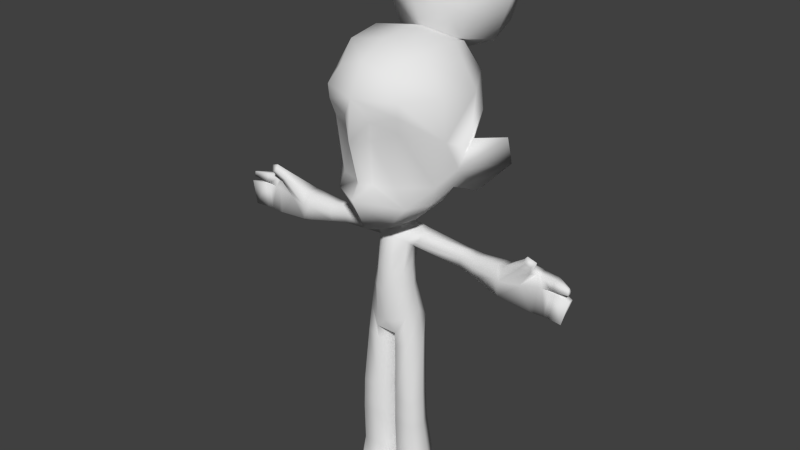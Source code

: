 # Source: Sample.blend  (saved by Blender 2.65.0; exported with 4.5.12 LTS)
import bpy
from mathutils import Matrix  # noqa: F401  (used for matrix-valued properties, if any)

bpy.ops.wm.read_factory_settings(use_empty=True)
scene = bpy.context.scene
scene.name = 'Scene'

# ---- collections
col_collection_1 = bpy.data.collections.new('Collection 1'); scene.collection.children.link(col_collection_1)
col_collection_11 = bpy.data.collections.new('Collection 11'); scene.collection.children.link(col_collection_11)
col_collection_11.hide_render = True
col_collection_11.hide_viewport = True

# ---- materials (node trees are filled in below, after node groups)
mat_sample = bpy.data.materials.new('Sample')
mat_sample.alpha_threshold = 0.0
mat_sample.use_transparent_shadow = False
mat_sample.roughness = 0.5
mat_sample.specular_intensity = 0.0
mat_sample.line_color = (0.0, 0.0, 0.0, 1.0)

# ---- material node trees

# ---- world
world_world = bpy.data.worlds.new('World'); scene.world = world_world
world_world.color = (0.05088, 0.05088, 0.05088)
world_world.use_sun_shadow = False
world_world.sun_shadow_jitter_overblur = 0.0
world_world.cycles.sampling_method = 'MANUAL'
world_world.cycles.sample_map_resolution = 256

# ---- meshes
me_sample = bpy.data.meshes.new('Sample')
me_sample.from_pydata([(0.1407, 0.1397, 1.685), (0.1153, 0.1651, 1.571), (0.1153, 0.1651, 1.798), (0.0, 0.0814, 1.685), (-0.1407, 0.1397, 1.685), (0.0, 0.1397, 1.825), (0.0, 0.1397, 1.544), (-0.1153, 0.1651, 1.571), (-0.1153, 0.1651, 1.798), (0.1989, 0.2803, 1.685), (0.1407, 0.2803, 1.825), (0.1407, 0.421, 1.685), (0.1407, 0.2803, 1.544), (0.1153, 0.3956, 1.571), (0.1153, 0.3956, 1.798), (-0.1989, 0.2803, 1.685), (0.0, 0.4793, 1.685), (0.0, 0.2803, 1.486), (0.0, 0.2803, 1.884), (-0.1407, 0.2803, 1.825), (-0.1407, 0.421, 1.685), (-0.1407, 0.2803, 1.544), (0.0, 0.421, 1.825), (0.0, 0.421, 1.544), (-0.1153, 0.3956, 1.571), (-0.1153, 0.3956, 1.798), (0.06254, -0.0973, 1.059), (0.09109, -0.1226, 1.527), (0.1213, 0.02093, 1.114), (0.1242, -0.1358, 1.423), (0.1426, 0.0874, 1.583), (0.222, 0.06394, 1.306), (0.1112, -0.03949, 1.079), (0.1274, -0.1376, 1.466), (0.1267, -0.03788, 1.573), (0.06682, 0.07805, 1.133), (0.02751, -0.1307, 1.197), (0.1073, 0.1776, 1.56), (0.2081, -0.03062, 1.341), (0.1335, 0.2343, 1.319), (0.1901, 0.03356, 1.181), (0.2249, 0.08135, 1.466), (0.1971, -0.03079, 1.466), (0.1772, -0.03735, 1.197), (0.1025, 0.1684, 1.189), (0.1365, 0.2246, 1.466), (0.03622, 0.02727, 1.093), (0.03118, 0.001789, 1.087), (0.0317, 0.06323, 1.1), (0.03414, 0.03402, 1.014), (0.02938, 0.008992, 1.008), (0.02502, 0.05776, 1.017), (0.01444, -0.009667, 1.003), (0.04845, 0.02936, 1.009), (0.04174, -0.0005343, 0.9979), (0.04099, 0.06144, 1.012), (0.08108, 0.01845, 0.7422), (0.01754, 0.08522, 0.9925), (0.02062, -0.02435, 0.983), (0.0596, 0.01165, 0.8787), (0.05149, -0.01969, 0.8761), (0.04404, 0.0429, 0.8802), (0.02227, 0.06322, 0.8831), (0.02599, -0.04648, 0.8771), (0.06989, -0.02848, 0.7239), (0.07272, 0.06106, 0.6991), (0.01011, 0.01775, 0.6261), (0.03453, 0.07287, 0.6528), (0.03469, -0.0426, 0.6626), (0.124, -0.1046, 1.138), (0.1682, 0.0115, 1.14), (0.162, -0.03774, 1.139), (0.0998, 0.01679, 0.629), (0.08021, -0.03155, 0.6271), (0.07903, 0.05441, 0.6227), (0.005985, 0.016, 0.6061), (0.03674, 0.06278, 0.613), (0.03356, -0.04004, 0.6167), (0.1292, 0.0231, 0.0), (0.1246, -0.03188, 0.0), (0.09584, 0.07002, 0.0), (0.007997, 0.0231, 0.0), (0.03891, 0.07071, 0.0), (0.01295, -0.04766, 0.0), (0.08401, 0.05243, 0.4314), (0.03231, 0.05308, 0.4314), (0.03673, -0.04285, 0.4347), (0.09385, -0.04133, 0.4347), (0.1132, 0.0002023, 0.4332), (0.005683, 0.0002023, 0.4332), (0.005005, 0.00176, 0.3264), (0.09664, -0.04206, 0.3279), (0.1257, 0.01721, 0.1953), (0.035, 0.07546, 0.1941), (0.09519, 0.07344, 0.1913), (0.03432, -0.03477, 0.1868), (0.03221, 0.05755, 0.3244), (0.116, 0.00176, 0.3264), (0.03631, -0.04366, 0.328), (0.08637, 0.05686, 0.3245), (0.002755, 0.01697, 0.1886), (0.1035, -0.03077, 0.1898), (0.1014, -0.092, 0.0), (0.03762, -0.1031, 0.0), (0.03756, -0.09821, 0.06202), (0.1027, -0.08668, 0.06283), (0.1257, -0.03424, 0.07308), (0.0129, -0.0496, 0.07151), (0.03673, -0.05215, 0.0962), (0.1037, -0.0493, 0.09812), (0.03416, -0.04466, 0.7048), (0.03522, 0.07826, 0.7027), (0.05565, 0.01806, 0.9525), (0.04878, 0.05528, 0.9513), (0.09545, 0.02366, 1.006), (0.07786, 0.0647, 1.003), (0.2245, 0.02703, 0.9347), (0.2187, 0.06338, 0.9301), (0.2279, 0.03769, 0.991), (0.2234, 0.07053, 0.9824), (0.3812, -0.00281, 0.9095), (0.3784, 0.05678, 0.9075), (0.3866, 0.01426, 0.9995), (0.3841, 0.06699, 0.9912), (0.5024, 0.005046, 0.8947), (0.4986, 0.04218, 0.8935), (0.5096, 0.02005, 1.013), (0.5062, 0.06339, 1.003), (0.2769, 0.01989, 0.9255), (0.2808, 0.03138, 0.9866), (0.28, 0.06858, 0.9809), (0.276, 0.0618, 0.9241), (0.05184, -0.004689, 0.9703), (0.05621, 0.0769, 0.9737), (0.2213, 0.08087, 0.9554), (0.3809, 0.07744, 0.9523), (0.5135, 0.06722, 0.9715), (0.2781, 0.07999, 0.9514), (0.517, 0.01337, 0.9782), (0.3835, -0.00278, 0.9591), (0.2259, 0.02409, 0.964), (0.08041, 0.01, 0.9778), (0.2784, 0.01708, 0.957), (0.3602, 0.001352, 0.9111), (0.3648, 0.01664, 0.9959), (0.363, 0.06771, 0.9894), (0.3571, 0.05884, 0.9108), (0.36, 0.07827, 0.9524), (0.3625, 0.001394, 0.959), (0.5945, -0.005355, 0.8994), (0.5908, 0.01062, 0.8989), (0.605, 0.003567, 1.01), (0.6016, 0.01721, 1.008), (0.6039, 0.02462, 0.9901), (0.6062, 0.002736, 0.9917), (0.6135, -0.001098, 0.9755), (0.61, 0.02207, 0.9724), (0.488, 0.003223, 0.8963), (0.4951, 0.01995, 1.013), (0.4843, 0.04494, 0.8949), (0.4918, 0.06866, 1.003), (0.4979, 0.07224, 0.9696), (0.5013, 0.01452, 0.9764), (0.4885, 0.02217, 1.035), (0.453, 0.01619, 1.046), (0.4424, 0.0137, 0.9602), (0.4827, 0.003187, 1.015), (0.4519, -0.005597, 1.027), (0.5097, -0.009877, 1.065), (0.4804, -0.01146, 1.075), (0.4986, -0.01992, 1.049), (0.4798, -0.02053, 1.055), (0.5511, 0.003754, 0.8972), (0.5617, 0.006736, 0.9776), (0.5544, 0.0291, 0.8964), (0.5653, 0.04717, 0.9727), (0.5333, 0.005699, 0.8963), (0.5477, 0.05507, 0.972), (0.5367, 0.03479, 0.8954), (0.5441, 0.008708, 0.9775), (0.5481, 0.05146, 1.007), (0.5502, 0.05604, 0.9789), (0.5424, 0.01919, 1.012), (0.5442, 0.01185, 0.9816), (0.5606, 0.04447, 1.007), (0.5548, 0.01589, 1.012), (0.5629, 0.0497, 0.9815), (0.5566, 0.01001, 0.9831), (0.058, -0.02683, 0.812), (0.06689, 0.01112, 0.8181), (0.02939, -0.0513, 0.8093), (0.05013, 0.04086, 0.8203), (0.02572, 0.06299, 0.8225), (0.03523, 0.03066, 1.048), (0.03033, 0.005593, 1.04), (0.02583, 0.0545, 1.054), (0.01999, -0.006648, 1.035), (0.03652, -0.04396, 0.3613), (0.09524, -0.0424, 0.3613), (0.03662, -0.043, 0.4095), (0.09455, -0.04146, 0.4095), (0.2477, 0.07171, 0.9808), (0.2456, 0.08166, 0.9523), (0.2457, 0.06267, 0.9274), (0.2063, 0.03234, 1.241), (0.2964, 0.1402, 1.327), (0.2284, 0.09753, 1.158), (0.2335, 0.06209, 1.333), (0.3029, 0.1563, 1.243), (0.1818, 0.08714, 1.197), (0.2021, 0.1099, 1.298), (0.0199, 0.07658, 0.9444), (0.03564, 0.06782, 0.6329), (0.07588, 0.05773, 0.6609), (0.0233, -0.03939, 0.9301), (-0.06254, -0.0973, 1.059), (-0.09109, -0.1226, 1.527), (-0.1213, 0.02093, 1.114), (-0.1242, -0.1358, 1.423), (-0.1426, 0.0874, 1.583), (-0.222, 0.06394, 1.306), (-0.1112, -0.03949, 1.079), (-0.1274, -0.1376, 1.466), (-0.1267, -0.03788, 1.573), (-0.06682, 0.07805, 1.133), (-0.02751, -0.1307, 1.197), (-0.1073, 0.1776, 1.56), (-0.2081, -0.03062, 1.341), (-0.1335, 0.2343, 1.319), (-0.1901, 0.03356, 1.181), (-0.2249, 0.08135, 1.466), (-0.1971, -0.03079, 1.466), (-0.1772, -0.03735, 1.197), (-0.1025, 0.1684, 1.189), (-0.1365, 0.2246, 1.466), (-0.03622, 0.02727, 1.093), (-0.03118, 0.001789, 1.087), (-0.0317, 0.06323, 1.1), (-0.03414, 0.03402, 1.014), (-0.02938, 0.008992, 1.008), (-0.02502, 0.05776, 1.017), (-0.01444, -0.009667, 1.003), (-0.04845, 0.02936, 1.009), (-0.04174, -0.0005343, 0.9979), (-0.04099, 0.06144, 1.012), (-0.08108, 0.01845, 0.7422), (-0.01754, 0.08522, 0.9925), (-0.02062, -0.02435, 0.983), (-0.0596, 0.01165, 0.8787), (-0.05149, -0.01969, 0.8761), (-0.04404, 0.0429, 0.8802), (-0.02227, 0.06322, 0.8831), (-0.02599, -0.04648, 0.8771), (-0.06989, -0.02848, 0.7239), (-0.07272, 0.06106, 0.6991), (-0.01011, 0.01775, 0.6261), (-0.03453, 0.07287, 0.6528), (-0.03469, -0.0426, 0.6626), (-0.124, -0.1046, 1.138), (-0.1682, 0.0115, 1.14), (-0.162, -0.03774, 1.139), (-0.0998, 0.01679, 0.629), (-0.08021, -0.03155, 0.6271), (-0.07903, 0.05441, 0.6227), (-0.005985, 0.016, 0.6061), (-0.03674, 0.06278, 0.613), (-0.03356, -0.04004, 0.6167), (-0.1292, 0.0231, 0.0), (-0.1246, -0.03188, 0.0), (-0.09584, 0.07002, 0.0), (-0.007997, 0.0231, 0.0), (-0.03891, 0.07071, 0.0), (-0.01295, -0.04766, 0.0), (-0.08401, 0.05243, 0.4314), (-0.03231, 0.05308, 0.4314), (-0.03673, -0.04285, 0.4347), (-0.09385, -0.04133, 0.4347), (-0.1132, 0.0002023, 0.4332), (-0.005683, 0.0002023, 0.4332), (-0.005005, 0.00176, 0.3264), (-0.09664, -0.04206, 0.3279), (-0.1257, 0.01721, 0.1953), (-0.035, 0.07546, 0.1941), (-0.09519, 0.07344, 0.1913), (-0.03432, -0.03477, 0.1868), (-0.03221, 0.05755, 0.3244), (-0.116, 0.00176, 0.3264), (-0.03631, -0.04366, 0.328), (-0.08637, 0.05686, 0.3245), (-0.002755, 0.01697, 0.1886), (-0.1035, -0.03077, 0.1898), (-0.1014, -0.092, 0.0), (-0.03762, -0.1031, 0.0), (-0.03756, -0.09821, 0.06202), (-0.1027, -0.08668, 0.06283), (-0.1257, -0.03424, 0.07308), (-0.0129, -0.0496, 0.07151), (-0.03673, -0.05215, 0.0962), (-0.1037, -0.0493, 0.09812), (-0.03416, -0.04466, 0.7048), (-0.03522, 0.07826, 0.7027), (-0.05565, 0.01806, 0.9525), (-0.04878, 0.05528, 0.9513), (-0.09545, 0.02366, 1.006), (-0.07786, 0.0647, 1.003), (-0.2245, 0.02703, 0.9347), (-0.2187, 0.06338, 0.9301), (-0.2279, 0.03769, 0.991), (-0.2234, 0.07053, 0.9824), (-0.3812, -0.00281, 0.9095), (-0.3784, 0.05678, 0.9075), (-0.3866, 0.01426, 0.9995), (-0.3841, 0.06699, 0.9912), (-0.5024, 0.005046, 0.8947), (-0.4986, 0.04218, 0.8935), (-0.5096, 0.02005, 1.013), (-0.5062, 0.06339, 1.003), (-0.2769, 0.01989, 0.9255), (-0.2808, 0.03138, 0.9866), (-0.28, 0.06858, 0.9809), (-0.276, 0.0618, 0.9241), (-0.05184, -0.004689, 0.9703), (-0.05621, 0.0769, 0.9737), (-0.2213, 0.08087, 0.9554), (-0.3809, 0.07744, 0.9523), (-0.5135, 0.06722, 0.9715), (-0.2781, 0.07999, 0.9514), (-0.517, 0.01337, 0.9782), (-0.3835, -0.00278, 0.9591), (-0.2259, 0.02409, 0.964), (-0.08041, 0.01, 0.9778), (-0.2784, 0.01708, 0.957), (-0.3602, 0.001352, 0.9111), (-0.3648, 0.01664, 0.9959), (-0.363, 0.06771, 0.9894), (-0.3571, 0.05884, 0.9108), (-0.36, 0.07827, 0.9524), (-0.3625, 0.001394, 0.959), (-0.5945, -0.005355, 0.8994), (-0.5908, 0.01062, 0.8989), (-0.605, 0.003567, 1.01), (-0.6016, 0.01721, 1.008), (-0.6039, 0.02462, 0.9901), (-0.6062, 0.002736, 0.9917), (-0.6135, -0.001098, 0.9755), (-0.61, 0.02207, 0.9724), (-0.488, 0.003223, 0.8963), (-0.4951, 0.01995, 1.013), (-0.4843, 0.04494, 0.8949), (-0.4918, 0.06866, 1.003), (-0.4979, 0.07224, 0.9696), (-0.5013, 0.01452, 0.9764), (-0.4885, 0.02217, 1.035), (-0.453, 0.01619, 1.046), (-0.4424, 0.0137, 0.9602), (-0.4827, 0.003187, 1.015), (-0.4519, -0.005597, 1.027), (-0.5097, -0.009877, 1.065), (-0.4804, -0.01146, 1.075), (-0.4986, -0.01992, 1.049), (-0.4798, -0.02053, 1.055), (-0.5511, 0.003754, 0.8972), (-0.5617, 0.006736, 0.9776), (-0.5544, 0.0291, 0.8964), (-0.5653, 0.04717, 0.9727), (-0.5333, 0.005699, 0.8963), (-0.5477, 0.05507, 0.972), (-0.5367, 0.03479, 0.8954), (-0.5441, 0.008708, 0.9775), (-0.5481, 0.05146, 1.007), (-0.5502, 0.05604, 0.9789), (-0.5424, 0.01919, 1.012), (-0.5442, 0.01185, 0.9816), (-0.5606, 0.04447, 1.007), (-0.5548, 0.01589, 1.012), (-0.5629, 0.0497, 0.9815), (-0.5566, 0.01001, 0.9831), (-0.058, -0.02683, 0.812), (-0.06689, 0.01112, 0.8181), (-0.02939, -0.0513, 0.8093), (-0.05013, 0.04086, 0.8203), (-0.02572, 0.06299, 0.8225), (-0.03523, 0.03066, 1.048), (-0.03033, 0.005593, 1.04), (-0.02583, 0.0545, 1.054), (-0.01999, -0.006648, 1.035), (-0.03652, -0.04396, 0.3613), (-0.09524, -0.0424, 0.3613), (-0.03662, -0.043, 0.4095), (-0.09455, -0.04146, 0.4095), (-0.2477, 0.07171, 0.9808), (-0.2456, 0.08166, 0.9523), (-0.2457, 0.06267, 0.9274), (-0.2063, 0.03234, 1.241), (-0.2964, 0.1402, 1.327), (-0.2284, 0.09753, 1.158), (-0.2335, 0.06209, 1.333), (-0.3029, 0.1563, 1.243), (-0.1818, 0.08714, 1.197), (-0.2021, 0.1099, 1.298), (-0.0199, 0.07658, 0.9444), (-0.03564, 0.06782, 0.6329), (-0.07588, 0.05773, 0.6609), (-0.0233, -0.03939, 0.9301), (0.0, -0.1321, 1.048), (0.0, 0.2027, 1.572), (0.0, -0.1355, 1.556), (0.0, 0.07473, 1.611), (0.0, -0.1959, 1.341), (0.0, 0.2748, 1.305), (0.0, 0.09607, 1.135), (0.0, -0.06037, 1.061), (0.0, -0.04752, 1.599), (0.0, -0.1888, 1.161), (0.0, -0.1887, 1.466), (0.0, 0.2724, 1.466), (0.0, 0.1835, 1.181), (0.0, 0.07249, 1.102), (0.0, -0.02161, 1.08), (0.0, 0.06701, 1.019), (0.0, -0.009736, 1.001), (0.0, 0.08204, 0.9926), (0.0, -0.02889, 0.9831), (0.0, 0.06382, 0.8828), (0.0, -0.05125, 0.8772), (0.0, -0.1605, 1.201), (0.0, -0.05139, 0.7004), (-1.351e-05, 0.08377, 0.7034), (0.0, -0.05662, 0.8086), (0.0, 0.06416, 0.8203), (0.0, 0.06375, 1.056), (0.0, -0.01357, 1.033), (0.0, -0.04414, 0.9275), (0.1141, -0.1219, 1.371), (-0.1141, -0.1219, 1.371), (-0.03279, -0.1445, 1.342), (0.03279, -0.1445, 1.342), (0.09738, -0.1094, 1.197), (-0.09738, -0.1094, 1.197), (0.04417, -0.161, 1.399), (-0.04417, -0.161, 1.399), (0.1975, 0.1548, 1.382), (-0.1975, 0.1548, 1.382)], [], [(3, 5, 2, 0), (5, 18, 10, 2), (2, 10, 9, 0), (9, 12, 1, 0), (0, 1, 6, 3), (12, 17, 6, 1), (3, 4, 8, 5), (5, 8, 19, 18), (8, 4, 15, 19), (15, 4, 7, 21), (4, 3, 6, 7), (21, 7, 6, 17), (16, 11, 14, 22), (22, 14, 10, 18), (14, 11, 9, 10), (9, 11, 13, 12), (11, 16, 23, 13), (12, 13, 23, 17), (16, 22, 25, 20), (22, 18, 19, 25), (25, 19, 15, 20), (15, 21, 24, 20), (20, 24, 23, 16), (21, 17, 23, 24), (42, 34, 27, 33), (28, 32, 47, 46), (210, 39, 441), (45, 37, 30, 41), (31, 41, 38), (41, 30, 34, 42), (32, 69, 26), (69, 43, 437), (44, 70, 28, 35), (193, 194, 50, 49), (35, 28, 46, 48), (51, 49, 53, 55), (50, 52, 58, 54), (52, 420, 422, 58), (49, 50, 54, 53), (411, 418, 47), (195, 193, 49, 51), (410, 35, 48, 417), (421, 57, 211), (132, 54, 58), (58, 422, 432, 214), (54, 114, 53), (189, 188, 64, 56), (65, 56, 72), (75, 66, 76), (64, 110, 68), (406, 414, 27), (412, 34, 407), (411, 26, 404), (411, 32, 26), (411, 47, 32), (36, 425, 413), (45, 415, 405, 37), (415, 45, 39, 409), (44, 416, 409, 39), (416, 44, 35, 410), (419, 51, 57, 421), (57, 51, 55), (430, 195, 51, 419), (194, 196, 52, 50), (52, 196, 431, 420), (42, 33, 38), (27, 34, 406), (69, 36, 413), (70, 71, 32), (70, 44, 209), (69, 71, 43), (70, 40, 71), (70, 32, 28), (71, 69, 32), (229, 259, 260), (413, 26, 69), (26, 413, 404), (101, 95, 108, 109), (93, 94, 80, 82), (64, 68, 77, 73), (67, 65, 213), (56, 64, 73, 72), (68, 66, 75, 77), (80, 78, 81, 82), (78, 79, 83, 81), (94, 92, 78, 80), (100, 93, 82, 81), (95, 100, 107), (92, 101, 106), (73, 77, 86, 87), (76, 74, 84, 85), (74, 72, 88, 84), (75, 76, 85, 89), (77, 75, 89, 86), (72, 73, 87, 88), (84, 88, 97, 99), (85, 84, 99, 96), (89, 85, 96, 90), (99, 97, 92, 94), (90, 96, 93, 100), (88, 87, 200), (86, 89, 199), (91, 98, 95, 101), (197, 98, 91, 198), (98, 90, 100, 95), (97, 91, 101, 92), (96, 99, 94, 93), (105, 104, 103, 102), (104, 83, 103), (83, 79, 102, 103), (102, 79, 105), (92, 106, 78), (106, 79, 78), (100, 81, 107), (81, 83, 107), (79, 106, 105), (106, 101, 109), (95, 107, 108), (107, 83, 104), (107, 104, 108), (105, 106, 109), (109, 108, 104, 105), (190, 428, 426, 110), (381, 300, 254, 380), (380, 254, 245, 378), (429, 192, 111, 427), (60, 59, 112), (61, 113, 112, 59), (55, 53, 114, 115), (115, 57, 55), (54, 132, 114), (115, 119, 134, 133), (116, 112, 113, 117), (114, 118, 119, 115), (133, 134, 117, 113), (148, 143, 120, 139), (145, 144, 122, 123), (147, 145, 123, 135), (143, 146, 121, 120), (162, 157, 124, 138), (157, 159, 125, 124), (160, 158, 126, 127), (161, 160, 127, 136), (202, 201, 130, 137), (60, 112, 132), (132, 112, 141), (118, 114, 141, 140), (146, 147, 135, 121), (159, 161, 136, 125), (57, 115, 133), (158, 162, 138, 126), (144, 148, 139, 122), (114, 132, 141), (142, 128, 148), (130, 129, 145), (137, 130, 147), (147, 146, 137), (188, 190, 110, 64), (173, 172, 149, 155), (186, 184, 152, 153), (184, 185, 151, 152), (185, 187, 154, 151), (174, 175, 156, 150), (172, 174, 150, 149), (153, 152, 151, 154), (179, 177, 136, 138), (155, 149, 150, 156), (181, 183, 138, 136), (165, 157, 162), (120, 121, 159, 157), (160, 164, 163), (135, 123, 160, 161), (121, 135, 161, 159), (120, 157, 165), (123, 122, 164), (167, 164, 122), (162, 158, 165), (160, 123, 164), (139, 120, 165), (158, 160, 163), (158, 166, 165), (163, 166, 158), (139, 166, 167), (166, 163, 168, 170), (167, 166, 170, 171), (163, 164, 169, 168), (164, 167, 171, 169), (170, 168, 169, 171), (139, 167, 122), (165, 166, 139), (179, 176, 172, 173), (178, 177, 175, 174), (176, 178, 174, 172), (155, 156, 175, 173), (136, 127, 180, 181), (126, 138, 183, 182), (173, 175, 177, 179), (125, 136, 177, 178), (138, 124, 176, 179), (153, 154, 187, 186), (124, 125, 178, 176), (180, 182, 185, 184), (127, 126, 182, 180), (186, 187, 183, 181), (182, 183, 187, 185), (181, 180, 184, 186), (59, 60, 188, 189), (63, 424, 428, 190), (61, 59, 189, 191), (62, 61, 191, 192), (423, 62, 192, 429), (60, 63, 190, 188), (46, 47, 194, 193), (48, 46, 193, 195), (417, 48, 195, 430), (196, 194, 47), (431, 196, 418), (196, 47, 418), (140, 141, 112, 116), (129, 144, 145), (130, 145, 147), (137, 146, 131), (131, 143, 128), (146, 143, 131), (128, 143, 148), (148, 144, 142), (142, 144, 129), (67, 111, 65), (91, 97, 198), (97, 88, 200, 198), (90, 98, 197), (86, 199, 200, 87), (199, 197, 198, 200), (89, 90, 197, 199), (134, 119, 201, 202), (142, 140, 116, 128), (140, 142, 129, 118), (202, 137, 131, 203), (38, 43, 204), (31, 38, 204), (43, 40, 204), (31, 204, 207), (204, 208, 205, 207), (207, 210, 31), (40, 206, 204), (206, 208, 204), (208, 210, 205), (205, 210, 207), (209, 206, 40), (210, 208, 206, 209), (40, 70, 209), (31, 210, 441, 41), (44, 39, 210, 209), (211, 133, 113), (133, 211, 57), (113, 61, 62, 211), (423, 421, 211, 62), (213, 212, 67), (212, 213, 74, 76), (66, 67, 212), (76, 66, 212), (132, 58, 214), (432, 424, 63, 214), (63, 60, 132, 214), (116, 117, 203), (202, 203, 117, 134), (201, 119, 118), (129, 130, 201, 118), (203, 131, 128, 116), (111, 67, 427), (110, 426, 68), (231, 222, 216, 223), (217, 235, 236, 221), (234, 228, 442), (234, 230, 219, 226), (220, 227, 230), (230, 231, 223, 219), (221, 215, 258), (258, 438, 232), (233, 224, 217, 259), (382, 238, 239, 383), (224, 237, 235, 217), (240, 244, 242, 238), (239, 243, 247, 241), (241, 247, 422, 420), (238, 242, 243, 239), (411, 236, 418), (384, 240, 238, 382), (410, 417, 237, 224), (421, 400, 246), (321, 247, 243), (247, 403, 432, 422), (243, 242, 303), (378, 245, 253, 377), (245, 254, 261), (264, 265, 255), (253, 257, 299), (406, 216, 414), (412, 407, 223), (411, 404, 215), (411, 215, 221), (411, 221, 236), (234, 226, 405, 415), (415, 409, 228, 234), (233, 228, 409, 416), (416, 410, 224, 233), (419, 421, 246, 240), (246, 244, 240), (430, 419, 240, 384), (383, 239, 241, 385), (241, 420, 431, 385), (231, 227, 222), (412, 223, 406), (437, 43, 433), (259, 221, 260), (259, 398, 233), (258, 232, 260), (232, 229, 260), (259, 217, 221), (260, 221, 258), (413, 258, 215), (215, 404, 413), (290, 298, 297, 284), (282, 271, 269, 283), (253, 262, 266, 257), (256, 402, 254), (245, 261, 262, 253), (257, 266, 264, 255), (269, 271, 270, 267), (267, 270, 272, 268), (283, 269, 267, 281), (289, 270, 271, 282), (284, 296, 289), (281, 295, 290), (262, 276, 275, 266), (265, 274, 273, 263), (263, 273, 277, 261), (264, 278, 274, 265), (266, 275, 278, 264), (261, 277, 276, 262), (273, 288, 286, 277), (274, 285, 288, 273), (278, 279, 285, 274), (288, 283, 281, 286), (279, 289, 282, 285), (277, 389, 276), (275, 388, 278), (280, 290, 284, 287), (386, 387, 280, 287), (287, 284, 289, 279), (286, 281, 290, 280), (285, 282, 283, 288), (294, 291, 292, 293), (293, 292, 272), (272, 292, 291, 268), (291, 294, 268), (281, 267, 295), (295, 267, 268), (289, 296, 270), (270, 296, 272), (268, 294, 295), (295, 298, 290), (284, 297, 296), (296, 293, 272), (296, 297, 293), (294, 298, 295), (298, 294, 293, 297), (379, 299, 426, 428), (429, 427, 300, 381), (249, 301, 248), (250, 248, 301, 302), (244, 304, 303, 242), (304, 244, 246), (243, 303, 321), (304, 322, 323, 308), (305, 306, 302, 301), (303, 304, 308, 307), (322, 302, 306, 323), (337, 328, 309, 332), (334, 312, 311, 333), (336, 324, 312, 334), (332, 309, 310, 335), (351, 327, 313, 346), (346, 313, 314, 348), (349, 316, 315, 347), (350, 325, 316, 349), (391, 326, 319, 390), (249, 321, 301), (321, 330, 301), (307, 329, 330, 303), (335, 310, 324, 336), (348, 314, 325, 350), (246, 322, 304), (347, 315, 327, 351), (333, 311, 328, 337), (303, 330, 321), (331, 337, 317), (319, 334, 318), (326, 336, 319), (336, 326, 335), (377, 253, 299, 379), (362, 344, 338, 361), (375, 342, 341, 373), (373, 341, 340, 374), (374, 340, 343, 376), (363, 339, 345, 364), (361, 338, 339, 363), (342, 343, 340, 341), (368, 327, 325, 366), (344, 345, 339, 338), (370, 325, 327, 372), (354, 351, 346), (309, 346, 348, 310), (349, 352, 353), (324, 350, 349, 312), (310, 348, 350, 324), (309, 354, 346), (312, 353, 311), (356, 311, 353), (351, 354, 347), (349, 353, 312), (328, 354, 309), (347, 352, 349), (347, 354, 355), (352, 347, 355), (328, 356, 355), (355, 359, 357, 352), (356, 360, 359, 355), (352, 357, 358, 353), (353, 358, 360, 356), (359, 360, 358, 357), (328, 311, 356), (354, 328, 355), (368, 362, 361, 365), (367, 363, 364, 366), (365, 361, 363, 367), (344, 362, 364, 345), (325, 370, 369, 316), (315, 371, 372, 327), (362, 368, 366, 364), (314, 367, 366, 325), (327, 368, 365, 313), (342, 375, 376, 343), (313, 365, 367, 314), (369, 373, 374, 371), (316, 369, 371, 315), (375, 370, 372, 376), (371, 374, 376, 372), (370, 375, 373, 369), (248, 378, 377, 249), (252, 379, 428, 424), (250, 380, 378, 248), (251, 381, 380, 250), (423, 429, 381, 251), (249, 377, 379, 252), (235, 382, 383, 236), (237, 384, 382, 235), (417, 430, 384, 237), (385, 236, 383), (431, 418, 385), (385, 418, 236), (329, 305, 301, 330), (318, 334, 333), (319, 336, 334), (326, 320, 335), (320, 317, 332), (335, 320, 332), (317, 337, 332), (337, 331, 333), (331, 318, 333), (256, 254, 300), (280, 387, 286), (286, 387, 389, 277), (279, 386, 287), (275, 276, 389, 388), (388, 389, 387, 386), (278, 388, 386, 279), (323, 391, 390, 308), (331, 317, 305, 329), (329, 307, 318, 331), (391, 392, 320, 326), (227, 393, 232), (220, 393, 227), (232, 393, 229), (220, 396, 393), (393, 396, 394, 397), (396, 220, 399), (229, 393, 395), (395, 393, 397), (397, 394, 399), (394, 396, 399), (398, 229, 395), (399, 398, 395, 397), (229, 398, 259), (220, 230, 442, 399), (233, 398, 399, 228), (400, 302, 322), (322, 246, 400), (302, 400, 251, 250), (423, 251, 400, 421), (402, 256, 401), (401, 265, 263, 402), (255, 401, 256), (265, 401, 255), (321, 403, 247), (432, 403, 252, 424), (252, 403, 321, 249), (305, 392, 306), (391, 323, 306, 392), (390, 307, 308), (318, 307, 390, 319), (392, 305, 317, 320), (300, 427, 256), (299, 257, 426), (68, 257, 255, 66), (257, 68, 426), (66, 255, 256, 67), (256, 427, 67), (213, 65, 72), (74, 213, 72), (254, 402, 261), (402, 263, 261), (407, 30, 37, 405), (226, 219, 407, 405), (437, 36, 69), (232, 438, 434), (38, 433, 43), (433, 38, 29), (29, 33, 414), (222, 218, 414), (218, 440, 414), (434, 227, 232), (227, 434, 218), (425, 36, 408), (225, 413, 425), (258, 413, 225), (225, 438, 258), (436, 36, 437), (225, 435, 438), (435, 225, 408), (439, 29, 414), (433, 29, 439), (436, 433, 439), (218, 434, 440), (434, 435, 440), (439, 414, 408), (440, 435, 408), (227, 218, 222), (33, 29, 38), (433, 436, 437), (435, 434, 438), (436, 439, 408), (414, 440, 408), (40, 43, 71), (45, 41, 441), (228, 399, 442), (442, 230, 234), (39, 45, 441), (191, 189, 56, 65), (192, 191, 65, 111), (225, 425, 408), (36, 436, 408), (34, 30, 407), (407, 219, 223), (34, 412, 406), (223, 216, 406), (414, 33, 27), (216, 222, 414), (41, 42, 38), (227, 231, 230)])
me_sample.polygons.foreach_set('use_smooth', [True] * 570)
_uv = me_sample.uv_layers.new(name='UVMap')
_uv.uv.foreach_set('vector', [0.8222, 0.531, 0.8223, 0.5896, 0.8757, 0.5958, 0.9032, 0.5683, 0.8223, 0.5896, 0.8223, 0.6492, 0.8819, 0.6492, 0.8757, 0.5958, 0.8757, 0.5958, 0.8819, 0.6492, 0.9405, 0.6492, 0.9032, 0.5683, 0.9405, 0.6492, 0.9912, 0.6493, 0.9399, 0.5316, 0.9032, 0.5683, 0.9032, 0.5683, 0.9399, 0.5316, 0.8222, 0.4803, 0.8222, 0.531, 0.9193, 0.829, 0.8461, 0.86, 0.8873, 0.9279, 0.9376, 0.8895, 0.8222, 0.531, 0.7413, 0.5684, 0.7689, 0.5958, 0.8223, 0.5896, 0.8223, 0.5896, 0.7689, 0.5958, 0.7626, 0.6493, 0.8223, 0.6492, 0.7689, 0.5958, 0.7413, 0.5684, 0.704, 0.6493, 0.7626, 0.6493, 0.704, 0.6493, 0.7413, 0.5684, 0.7045, 0.5315, 0.6533, 0.6493, 0.7413, 0.5684, 0.8222, 0.531, 0.8222, 0.4803, 0.7045, 0.5315, 0.7251, 0.829, 0.7069, 0.8895, 0.7571, 0.9279, 0.7984, 0.86, 0.8223, 0.7675, 0.9031, 0.7302, 0.8757, 0.7027, 0.8223, 0.7089, 0.8223, 0.7089, 0.8757, 0.7027, 0.8819, 0.6492, 0.8223, 0.6492, 0.8757, 0.7027, 0.9031, 0.7302, 0.9405, 0.6492, 0.8819, 0.6492, 0.9405, 0.6492, 0.9031, 0.7302, 0.9399, 0.767, 0.9912, 0.6493, 0.9031, 0.7302, 0.8223, 0.7675, 0.8222, 0.8182, 0.9399, 0.767, 0.9193, 0.829, 0.9399, 0.767, 0.8222, 0.8182, 0.8461, 0.86, 0.8223, 0.7675, 0.8223, 0.7089, 0.7689, 0.7027, 0.7413, 0.7302, 0.8223, 0.7089, 0.8223, 0.6492, 0.7626, 0.6493, 0.7689, 0.7027, 0.7689, 0.7027, 0.7626, 0.6493, 0.704, 0.6493, 0.7413, 0.7302, 0.704, 0.6493, 0.6533, 0.6493, 0.7045, 0.767, 0.7413, 0.7302, 0.7413, 0.7302, 0.7045, 0.767, 0.8222, 0.8182, 0.8223, 0.7675, 0.7251, 0.829, 0.7984, 0.86, 0.8222, 0.8182, 0.7045, 0.767, 0.3438, 0.8672, 0.3066, 0.9102, 0.2812, 0.8789, 0.2949, 0.8575, 0.5545, 0.6701, 0.5436, 0.6363, 0.5897, 0.6368, 0.5921, 0.6467, 0.5327, 0.8048, 0.5891, 0.8053, 0.547, 0.8382, 0.5835, 0.8658, 0.5826, 0.9168, 0.5387, 0.9381, 0.5107, 0.8731, 0.4121, 0.8204, 0.3984, 0.8848, 0.3574, 0.8125, 0.3984, 0.8848, 0.3555, 0.9512, 0.3066, 0.9102, 0.3438, 0.8672, 0.3262, 0.6758, 0.3066, 0.7168, 0.2832, 0.6758, 0.3066, 0.7168, 0.3496, 0.7422, 0.2988, 0.7442, 0.5946, 0.7385, 0.5309, 0.6839, 0.5545, 0.6701, 0.5929, 0.6862, 0.1035, 0.2706, 0.09082, 0.2677, 0.0918, 0.2511, 0.1045, 0.254, 0.5929, 0.6862, 0.5545, 0.6701, 0.5921, 0.6467, 0.6065, 0.6631, 0.2568, 0.3575, 0.252, 0.3682, 0.2451, 0.3682, 0.249, 0.3536, 0.0918, 0.2511, 0.08008, 0.2472, 0.08105, 0.2335, 0.09473, 0.2433, 0.08008, 0.2472, 0.07031, 0.2462, 0.07031, 0.2325, 0.08105, 0.2335, 0.252, 0.3682, 0.2539, 0.3789, 0.248, 0.3848, 0.2451, 0.3682, 0.5885, 0.599, 0.5983, 0.6185, 0.5897, 0.6368, 0.1172, 0.2725, 0.1035, 0.2706, 0.1045, 0.254, 0.1172, 0.255, 0.6282, 0.6836, 0.5929, 0.6862, 0.6065, 0.6631, 0.6231, 0.6627, 0.2695, 0.3409, 0.2598, 0.3409, 0.2588, 0.3174, 0.1019, 0.231, 0.09473, 0.2433, 0.08105, 0.2335, 0.08105, 0.2335, 0.07031, 0.2325, 0.07031, 0.2061, 0.08203, 0.2081, 0.248, 0.3848, 0.2217, 0.3682, 0.2451, 0.3682, 0.1201, 0.1602, 0.1045, 0.1554, 0.1104, 0.1143, 0.1289, 0.1241, 0.859, 0.4354, 0.8291, 0.4503, 0.8352, 0.3971, 0.9181, 0.3939, 0.9143, 0.4032, 0.8839, 0.3987, 0.1104, 0.1143, 0.08908, 0.1046, 0.08984, 0.08505, 0.2461, 0.8829, 0.2461, 0.8497, 0.2812, 0.8789, 0.2461, 0.9317, 0.3066, 0.9102, 0.2461, 0.9942, 0.2461, 0.6387, 0.2832, 0.6758, 0.2461, 0.67, 0.2461, 0.6387, 0.3262, 0.6758, 0.2832, 0.6758, 0.5885, 0.599, 0.5897, 0.6368, 0.5436, 0.6363, 0.2656, 0.7461, 0.2461, 0.7493, 0.2461, 0.7247, 0.5835, 0.8658, 0.6522, 0.8783, 0.6288, 0.9358, 0.5826, 0.9168, 0.6522, 0.8783, 0.5835, 0.8658, 0.5891, 0.8053, 0.6589, 0.7993, 0.5946, 0.7385, 0.6422, 0.7246, 0.6589, 0.7993, 0.5891, 0.8053, 0.6422, 0.7246, 0.5946, 0.7385, 0.5929, 0.6862, 0.6282, 0.6836, 0.2695, 0.3555, 0.2568, 0.3575, 0.2598, 0.3409, 0.2695, 0.3409, 0.2598, 0.3409, 0.2568, 0.3575, 0.249, 0.3536, 0.1309, 0.2716, 0.1172, 0.2725, 0.1172, 0.255, 0.1299, 0.254, 0.09082, 0.2677, 0.08301, 0.2647, 0.08008, 0.2472, 0.0918, 0.2511, 0.08008, 0.2472, 0.08301, 0.2647, 0.07031, 0.2638, 0.07031, 0.2462, 0.3438, 0.8672, 0.2949, 0.8575, 0.3574, 0.8125, 0.2812, 0.8789, 0.3066, 0.9102, 0.2461, 0.8829, 0.3066, 0.7168, 0.2656, 0.7461, 0.2461, 0.7247, 0.3691, 0.7071, 0.3418, 0.7129, 0.3262, 0.6758, 0.5309, 0.6839, 0.5946, 0.7385, 0.5393, 0.7515, 0.3066, 0.7168, 0.3418, 0.7129, 0.3496, 0.7422, 0.3691, 0.7071, 0.4023, 0.7461, 0.3418, 0.7129, 0.5309, 0.6839, 0.5436, 0.6363, 0.5545, 0.6701, 0.3418, 0.7129, 0.3066, 0.7168, 0.3262, 0.6758, 0.08984, 0.7461, 0.123, 0.7071, 0.1504, 0.7129, 0.2461, 0.7247, 0.2832, 0.6758, 0.3066, 0.7168, 0.2832, 0.6758, 0.2461, 0.7247, 0.2461, 0.67, 0.8229, 0.185, 0.7874, 0.1855, 0.7855, 0.1375, 0.8217, 0.1355, 0.9072, 0.1958, 0.8802, 0.19, 0.8957, 0.09982, 0.9226, 0.1048, 0.8114, 0.4392, 0.7911, 0.4103, 0.7905, 0.3889, 0.8117, 0.3936, 0.8818, 0.4183, 0.859, 0.4354, 0.8609, 0.4175, 0.8291, 0.4503, 0.8114, 0.4392, 0.8117, 0.3936, 0.8352, 0.3971, 0.7911, 0.4103, 0.7591, 0.3951, 0.7616, 0.3848, 0.7905, 0.3889, 0.8957, 0.09982, 0.8838, 0.07488, 0.9411, 0.08485, 0.9226, 0.1048, 0.8838, 0.07488, 0.8905, 0.04924, 0.9446, 0.05097, 0.9411, 0.08485, 0.8802, 0.19, 0.8498, 0.1891, 0.8682, 0.09538, 0.8957, 0.09982, 0.938, 0.1992, 0.9072, 0.1958, 0.9226, 0.1048, 0.9489, 0.1099, 0.7874, 0.1855, 0.7577, 0.1908, 0.7714, 0.1258, 0.8498, 0.1891, 0.8229, 0.185, 0.8363, 0.1244, 0.8117, 0.3936, 0.7905, 0.3889, 0.7917, 0.305, 0.8187, 0.3052, 0.8839, 0.3987, 0.8627, 0.3995, 0.8698, 0.3072, 0.8948, 0.3097, 0.8627, 0.3995, 0.8352, 0.3971, 0.8405, 0.3054, 0.8698, 0.3072, 0.9181, 0.3939, 0.8839, 0.3987, 0.8948, 0.3097, 0.9234, 0.3129, 0.7905, 0.3889, 0.7616, 0.3848, 0.7668, 0.304, 0.7917, 0.305, 0.8352, 0.3971, 0.8117, 0.3936, 0.8187, 0.3052, 0.8405, 0.3054, 0.8698, 0.3072, 0.8405, 0.3054, 0.8432, 0.2537, 0.8741, 0.2541, 0.8948, 0.3097, 0.8698, 0.3072, 0.8741, 0.2541, 0.9006, 0.2572, 0.9234, 0.3129, 0.8948, 0.3097, 0.9006, 0.2572, 0.9295, 0.2634, 0.8741, 0.2541, 0.8432, 0.2537, 0.8498, 0.1891, 0.8802, 0.19, 0.9295, 0.2634, 0.9006, 0.2572, 0.9072, 0.1958, 0.938, 0.1992, 0.8405, 0.3054, 0.8187, 0.3052, 0.8192, 0.2933, 0.7917, 0.305, 0.7668, 0.304, 0.7918, 0.2931, 0.8201, 0.2546, 0.7918, 0.255, 0.7874, 0.1855, 0.8229, 0.185, 0.792, 0.2705, 0.7918, 0.255, 0.8201, 0.2546, 0.8196, 0.2704, 0.7918, 0.255, 0.7663, 0.2545, 0.7577, 0.1908, 0.7874, 0.1855, 0.8432, 0.2537, 0.8201, 0.2546, 0.8229, 0.185, 0.8498, 0.1891, 0.9006, 0.2572, 0.8741, 0.2541, 0.8802, 0.19, 0.9072, 0.1958, 0.8142, 0.1133, 0.7896, 0.1111, 0.7864, 0.08662, 0.8149, 0.08636, 0.7896, 0.1111, 0.7596, 0.09427, 0.7864, 0.08662, 0.9446, 0.05097, 0.8905, 0.04924, 0.9064, 0.02272, 0.9375, 0.02272, 0.8149, 0.08636, 0.8436, 0.09133, 0.8142, 0.1133, 0.8498, 0.1891, 0.8363, 0.1244, 0.8682, 0.09538, 0.8363, 0.1244, 0.8436, 0.09133, 0.8682, 0.09538, 0.7577, 0.1908, 0.7284, 0.1036, 0.7714, 0.1258, 0.7284, 0.1036, 0.7596, 0.09427, 0.7714, 0.1258, 0.8436, 0.09133, 0.8363, 0.1244, 0.8142, 0.1133, 0.8363, 0.1244, 0.8229, 0.185, 0.8217, 0.1355, 0.7874, 0.1855, 0.7714, 0.1258, 0.7855, 0.1375, 0.7714, 0.1258, 0.7596, 0.09427, 0.7896, 0.1111, 0.7714, 0.1258, 0.7896, 0.1111, 0.7855, 0.1375, 0.8142, 0.1133, 0.8363, 0.1244, 0.8217, 0.1355, 0.8217, 0.1355, 0.7855, 0.1375, 0.7896, 0.1111, 0.8142, 0.1133, 0.08594, 0.1534, 0.07031, 0.1534, 0.07031, 0.1026, 0.08908, 0.1046, 0.2832, 0.2549, 0.2867, 0.2003, 0.3047, 0.1973, 0.2988, 0.2549, 0.2988, 0.2549, 0.3047, 0.1973, 0.3233, 0.2227, 0.3174, 0.2569, 0.2695, 0.2539, 0.2559, 0.2549, 0.2524, 0.2003, 0.2695, 0.2003, 0.1006, 0.1851, 0.1152, 0.1891, 0.1133, 0.2242, 0.2422, 0.2852, 0.2432, 0.3186, 0.2275, 0.3141, 0.2266, 0.2832, 0.249, 0.3536, 0.2451, 0.3682, 0.2217, 0.3682, 0.2314, 0.3477, 0.2314, 0.3477, 0.2598, 0.3409, 0.249, 0.3536, 0.248, 0.3848, 0.2393, 0.3936, 0.2217, 0.3682, 0.2314, 0.3477, 0.1553, 0.3477, 0.1553, 0.334, 0.2412, 0.3321, 0.1533, 0.3965, 0.2314, 0.4004, 0.2305, 0.419, 0.1562, 0.4141, 0.2217, 0.3682, 0.1533, 0.3653, 0.1553, 0.3477, 0.2314, 0.3477, 0.2412, 0.3321, 0.1553, 0.334, 0.1562, 0.3204, 0.2432, 0.3186, 0.2974, 0.03189, 0.3239, 0.01357, 0.3298, 0.02182, 0.3021, 0.04091, 0.2435, 0.03963, 0.2758, 0.04017, 0.2781, 0.05076, 0.2429, 0.04986, 0.2227, 0.03186, 0.2435, 0.03963, 0.2429, 0.04986, 0.22, 0.04119, 0.1618, 0.003296, 0.1948, 0.01366, 0.1903, 0.02218, 0.1566, 0.01123, 0.3358, 0.08846, 0.3635, 0.05811, 0.3685, 0.06339, 0.3401, 0.09519, 0.1496, 0.0503, 0.1691, 0.05979, 0.1652, 0.06506, 0.1488, 0.05625, 0.2425, 0.09529, 0.257, 0.1048, 0.2539, 0.1109, 0.2419, 0.1006, 0.2162, 0.08986, 0.2425, 0.09529, 0.2419, 0.1006, 0.2146, 0.09556, 0.1438, 0.3331, 0.1425, 0.3477, 0.127, 0.3477, 0.1278, 0.3321, 0.1006, 0.1851, 0.1133, 0.2242, 0.1019, 0.231, 0.2393, 0.3936, 0.2314, 0.4004, 0.2266, 0.3858, 0.1533, 0.3653, 0.2217, 0.3682, 0.2266, 0.3858, 0.1533, 0.3809, 0.1948, 0.01366, 0.2227, 0.03186, 0.22, 0.04119, 0.1903, 0.02218, 0.1691, 0.05979, 0.2162, 0.08986, 0.2146, 0.09556, 0.1652, 0.06506, 0.2598, 0.3409, 0.2314, 0.3477, 0.2412, 0.3321, 0.3191, 0.09785, 0.3358, 0.08846, 0.3401, 0.09519, 0.3238, 0.1035, 0.2758, 0.04017, 0.2974, 0.03189, 0.3021, 0.04091, 0.2781, 0.05076, 0.2217, 0.3682, 0.2393, 0.3936, 0.2266, 0.3858, 0.126, 0.3838, 0.126, 0.3995, 0.08496, 0.3838, 0.127, 0.3477, 0.125, 0.3672, 0.08789, 0.3448, 0.1278, 0.3321, 0.127, 0.3477, 0.09277, 0.3282, 0.09277, 0.3282, 0.0957, 0.3086, 0.1278, 0.3321, 0.1045, 0.1554, 0.08594, 0.1534, 0.08908, 0.1046, 0.1104, 0.1143, 0.3545, 0.1126, 0.3827, 0.0833, 0.3984, 0.1035, 0.3718, 0.1324, 0.2232, 0.1237, 0.2381, 0.1235, 0.2373, 0.1486, 0.2258, 0.1483, 0.2381, 0.1235, 0.248, 0.1278, 0.2426, 0.1562, 0.2373, 0.1486, 0.3301, 0.1213, 0.3433, 0.1166, 0.3487, 0.1438, 0.3395, 0.1457, 0.1491, 0.08702, 0.1883, 0.1179, 0.1721, 0.1347, 0.1337, 0.1056, 0.1379, 0.08156, 0.1491, 0.08702, 0.1337, 0.1056, 0.1243, 0.1055, 0.2258, 0.1483, 0.2373, 0.1486, 0.2426, 0.1562, 0.218, 0.1542, 0.2022, 0.1198, 0.1955, 0.1124, 0.2146, 0.09556, 0.2085, 0.1157, 0.1728, 0.1454, 0.1243, 0.1055, 0.1337, 0.1056, 0.1721, 0.1347, 0.2225, 0.1143, 0.2115, 0.1219, 0.2085, 0.1157, 0.2146, 0.09556, 0.3235, 0.05937, 0.3635, 0.05811, 0.3358, 0.08846, 0.1566, 0.01123, 0.1903, 0.02218, 0.1691, 0.05979, 0.1496, 0.0503, 0.2425, 0.09529, 0.2824, 0.08286, 0.2637, 0.09893, 0.22, 0.04119, 0.2429, 0.04986, 0.2425, 0.09529, 0.2162, 0.08986, 0.1903, 0.02218, 0.22, 0.04119, 0.2162, 0.08986, 0.1691, 0.05979, 0.3298, 0.02182, 0.3635, 0.05811, 0.3235, 0.05937, 0.2429, 0.04986, 0.2781, 0.05076, 0.2824, 0.08286, 0.2969, 0.08287, 0.2824, 0.08286, 0.2781, 0.05076, 0.3358, 0.08846, 0.3191, 0.09785, 0.3235, 0.05937, 0.2425, 0.09529, 0.2429, 0.04986, 0.2824, 0.08286, 0.3021, 0.04091, 0.3298, 0.02182, 0.3235, 0.05937, 0.257, 0.1048, 0.2425, 0.09529, 0.2637, 0.09893, 0.3191, 0.09785, 0.3101, 0.09575, 0.3235, 0.05937, 0.3124, 0.1111, 0.3101, 0.09575, 0.3191, 0.09785, 0.3021, 0.04091, 0.3101, 0.09575, 0.2969, 0.08287, 0.3101, 0.09575, 0.3124, 0.1111, 0.2947, 0.1215, 0.3045, 0.1117, 0.2969, 0.08287, 0.3101, 0.09575, 0.3045, 0.1117, 0.2938, 0.1049, 0.2637, 0.09893, 0.2824, 0.08286, 0.2863, 0.105, 0.2776, 0.1154, 0.2824, 0.08286, 0.2969, 0.08287, 0.2938, 0.1049, 0.2863, 0.105, 0.3045, 0.1117, 0.2947, 0.1215, 0.2863, 0.105, 0.2938, 0.1049, 0.3021, 0.04091, 0.2969, 0.08287, 0.2781, 0.05076, 0.3235, 0.05937, 0.3101, 0.09575, 0.3021, 0.04091, 0.349, 0.1057, 0.3775, 0.07609, 0.3827, 0.0833, 0.3545, 0.1126, 0.1539, 0.08048, 0.1955, 0.1124, 0.1883, 0.1179, 0.1491, 0.08702, 0.1416, 0.07488, 0.1539, 0.08048, 0.1491, 0.08702, 0.1379, 0.08156, 0.1728, 0.1454, 0.1721, 0.1347, 0.1883, 0.1179, 0.1953, 0.1251, 0.2146, 0.09556, 0.2419, 0.1006, 0.2384, 0.1133, 0.2225, 0.1143, 0.3238, 0.1035, 0.3401, 0.09519, 0.3417, 0.1092, 0.3283, 0.1149, 0.1953, 0.1251, 0.1883, 0.1179, 0.1955, 0.1124, 0.2022, 0.1198, 0.1652, 0.06506, 0.2146, 0.09556, 0.1955, 0.1124, 0.1539, 0.08048, 0.3401, 0.09519, 0.3685, 0.06339, 0.3775, 0.07609, 0.349, 0.1057, 0.2258, 0.1483, 0.218, 0.1542, 0.2137, 0.1298, 0.2232, 0.1237, 0.1488, 0.05625, 0.1652, 0.06506, 0.1539, 0.08048, 0.1416, 0.07488, 0.2384, 0.1133, 0.2506, 0.1181, 0.248, 0.1278, 0.2381, 0.1235, 0.2419, 0.1006, 0.2539, 0.1109, 0.2506, 0.1181, 0.2384, 0.1133, 0.2232, 0.1237, 0.2137, 0.1298, 0.2115, 0.1219, 0.2225, 0.1143, 0.3283, 0.1149, 0.3417, 0.1092, 0.3433, 0.1166, 0.3301, 0.1213, 0.2225, 0.1143, 0.2384, 0.1133, 0.2381, 0.1235, 0.2232, 0.1237, 0.1152, 0.1891, 0.1006, 0.1851, 0.1045, 0.1554, 0.1201, 0.1602, 0.08398, 0.1847, 0.07031, 0.1837, 0.07031, 0.1534, 0.08594, 0.1534, 0.2422, 0.2852, 0.2266, 0.2832, 0.2217, 0.2569, 0.2402, 0.2549, 0.2568, 0.2862, 0.2422, 0.2852, 0.2402, 0.2549, 0.2559, 0.2549, 0.2695, 0.2862, 0.2568, 0.2862, 0.2559, 0.2549, 0.2695, 0.2539, 0.1006, 0.1851, 0.08398, 0.1847, 0.08594, 0.1534, 0.1045, 0.1554, 0.1006, 0.2921, 0.09082, 0.2911, 0.09082, 0.2677, 0.1035, 0.2706, 0.1201, 0.294, 0.1006, 0.2921, 0.1035, 0.2706, 0.1172, 0.2725, 0.1367, 0.2921, 0.1201, 0.294, 0.1172, 0.2725, 0.1309, 0.2716, 0.08301, 0.2647, 0.09082, 0.2677, 0.09082, 0.2911, 0.07031, 0.2638, 0.08301, 0.2647, 0.07031, 0.2882, 0.08301, 0.2647, 0.09082, 0.2911, 0.07031, 0.2882, 0.1533, 0.3809, 0.2266, 0.3858, 0.2314, 0.4004, 0.1533, 0.3965, 0.125, 0.3672, 0.08398, 0.3663, 0.08789, 0.3448, 0.127, 0.3477, 0.08789, 0.3448, 0.09277, 0.3282, 0.1278, 0.3321, 0.0957, 0.3086, 0.1296, 0.3174, 0.13, 0.418, 0.08594, 0.4053, 0.126, 0.3995, 0.0957, 0.4297, 0.08594, 0.4053, 0.13, 0.418, 0.126, 0.3995, 0.08594, 0.4053, 0.08496, 0.3838, 0.08496, 0.3838, 0.08398, 0.3663, 0.126, 0.3838, 0.126, 0.3838, 0.08398, 0.3663, 0.125, 0.3672, 0.2529, 0.1768, 0.2524, 0.2003, 0.2344, 0.1973, 0.8201, 0.2546, 0.8432, 0.2537, 0.8196, 0.2704, 0.8432, 0.2537, 0.8405, 0.3054, 0.8192, 0.2933, 0.8196, 0.2704, 0.7663, 0.2545, 0.7918, 0.255, 0.792, 0.2705, 0.7917, 0.305, 0.7918, 0.2931, 0.8192, 0.2933, 0.8187, 0.3052, 0.7918, 0.2931, 0.792, 0.2705, 0.8196, 0.2704, 0.8192, 0.2933, 0.7668, 0.304, 0.7663, 0.2545, 0.792, 0.2705, 0.7918, 0.2931, 0.1553, 0.334, 0.1553, 0.3477, 0.1425, 0.3477, 0.1438, 0.3331, 0.126, 0.3838, 0.1533, 0.3809, 0.1533, 0.3965, 0.126, 0.3995, 0.1533, 0.3809, 0.126, 0.3838, 0.125, 0.3672, 0.1533, 0.3653, 0.1438, 0.3331, 0.1278, 0.3321, 0.1296, 0.3174, 0.1436, 0.3194, 0.3574, 0.8125, 0.3496, 0.7422, 0.4043, 0.7793, 0.4121, 0.8204, 0.3574, 0.8125, 0.4043, 0.7793, 0.3496, 0.7422, 0.4023, 0.7461, 0.4043, 0.7793, 0.491, 0.9528, 0.5177, 0.936, 0.4844, 0.9652, 0.4043, 0.7793, 0.4883, 0.7872, 0.4746, 0.8301, 0.4219, 0.8301, 0.4844, 0.9652, 0.475, 0.9346, 0.491, 0.9528, 0.4023, 0.7461, 0.4414, 0.7364, 0.4043, 0.7793, 0.4414, 0.7364, 0.4883, 0.7872, 0.4043, 0.7793, 0.4163, 0.93, 0.475, 0.9346, 0.4366, 0.9652, 0.4366, 0.9652, 0.475, 0.9346, 0.4844, 0.9652, 0.4699, 0.8847, 0.4422, 0.8751, 0.4754, 0.8583, 0.475, 0.9346, 0.4163, 0.93, 0.4422, 0.8751, 0.4699, 0.8847, 0.5201, 0.7299, 0.5309, 0.6839, 0.5393, 0.7515, 0.5072, 0.8093, 0.5327, 0.8048, 0.547, 0.8382, 0.5107, 0.8731, 0.5946, 0.7385, 0.5891, 0.8053, 0.5327, 0.8048, 0.5393, 0.7515, 0.2588, 0.3174, 0.2412, 0.3321, 0.2432, 0.3186, 0.2412, 0.3321, 0.2588, 0.3174, 0.2598, 0.3409, 0.2432, 0.3186, 0.2422, 0.2852, 0.2568, 0.2862, 0.2588, 0.3174, 0.2695, 0.2862, 0.2695, 0.3409, 0.2588, 0.3174, 0.2568, 0.2862, 0.8609, 0.4175, 0.8829, 0.4086, 0.8818, 0.4183, 0.8829, 0.4086, 0.8609, 0.4175, 0.8627, 0.3995, 0.8839, 0.3987, 0.9143, 0.4032, 0.8818, 0.4183, 0.8829, 0.4086, 0.8839, 0.3987, 0.9143, 0.4032, 0.8829, 0.4086, 0.1019, 0.231, 0.08105, 0.2335, 0.08203, 0.2081, 0.07031, 0.2061, 0.07031, 0.1837, 0.08398, 0.1847, 0.08203, 0.2081, 0.08398, 0.1847, 0.1006, 0.1851, 0.1019, 0.231, 0.08203, 0.2081, 0.1533, 0.3965, 0.1562, 0.4141, 0.1428, 0.4151, 0.1438, 0.3331, 0.1436, 0.3194, 0.1562, 0.3204, 0.1553, 0.334, 0.1425, 0.3477, 0.1553, 0.3477, 0.1533, 0.3653, 0.125, 0.3672, 0.127, 0.3477, 0.1425, 0.3477, 0.1533, 0.3653, 0.1428, 0.4151, 0.13, 0.418, 0.126, 0.3995, 0.1533, 0.3965, 0.2524, 0.2003, 0.2529, 0.1768, 0.2695, 0.2003, 0.08908, 0.1046, 0.07031, 0.1026, 0.08984, 0.08505, 0.1484, 0.8672, 0.1973, 0.8575, 0.2109, 0.8789, 0.1855, 0.9102, 0.5545, 0.6701, 0.5921, 0.6467, 0.5897, 0.6368, 0.5436, 0.6363, 0.5835, 0.8658, 0.5891, 0.8053, 0.547, 0.8382, 0.5835, 0.8658, 0.5107, 0.8731, 0.5387, 0.9381, 0.5826, 0.9168, 0.08008, 0.8204, 0.1348, 0.8125, 0.09375, 0.8848, 0.09375, 0.8848, 0.1484, 0.8672, 0.1855, 0.9102, 0.1367, 0.9512, 0.166, 0.6758, 0.209, 0.6758, 0.1855, 0.7168, 0.1855, 0.7168, 0.1934, 0.7442, 0.1426, 0.7422, 0.5946, 0.7385, 0.5929, 0.6862, 0.5545, 0.6701, 0.5309, 0.6839, 0.03711, 0.2706, 0.03614, 0.254, 0.04883, 0.2511, 0.04981, 0.2677, 0.5929, 0.6862, 0.6065, 0.6631, 0.5921, 0.6467, 0.5545, 0.6701, 0.2822, 0.3575, 0.29, 0.3536, 0.294, 0.3682, 0.2871, 0.3682, 0.04883, 0.2511, 0.0459, 0.2433, 0.05957, 0.2335, 0.06055, 0.2472, 0.06055, 0.2472, 0.05957, 0.2335, 0.07031, 0.2325, 0.07031, 0.2462, 0.2871, 0.3682, 0.294, 0.3682, 0.291, 0.3848, 0.2852, 0.3789, 0.5885, 0.599, 0.5897, 0.6368, 0.5983, 0.6185, 0.02344, 0.2725, 0.02344, 0.255, 0.03614, 0.254, 0.03711, 0.2706, 0.6282, 0.6836, 0.6231, 0.6627, 0.6065, 0.6631, 0.5929, 0.6862, 0.2695, 0.3409, 0.2803, 0.3174, 0.2793, 0.3409, 0.03873, 0.231, 0.05957, 0.2335, 0.0459, 0.2433, 0.05957, 0.2335, 0.0586, 0.2081, 0.07031, 0.2061, 0.07031, 0.2325, 0.291, 0.3848, 0.294, 0.3682, 0.3174, 0.3682, 0.02051, 0.1602, 0.01172, 0.1241, 0.03028, 0.1143, 0.03614, 0.1554, 0.6123, 0.4503, 0.5825, 0.4354, 0.6062, 0.3971, 0.5233, 0.3938, 0.5575, 0.3987, 0.5271, 0.4032, 0.03028, 0.1143, 0.05078, 0.08505, 0.05155, 0.1046, 0.2461, 0.8829, 0.2109, 0.8789, 0.2461, 0.8497, 0.2461, 0.9317, 0.2461, 0.9942, 0.1855, 0.9102, 0.2461, 0.6387, 0.2461, 0.67, 0.209, 0.6758, 0.2461, 0.6387, 0.209, 0.6758, 0.166, 0.6758, 0.5885, 0.599, 0.5436, 0.6363, 0.5897, 0.6368, 0.5835, 0.8658, 0.5826, 0.9168, 0.6288, 0.9358, 0.6522, 0.8783, 0.6522, 0.8783, 0.6589, 0.7993, 0.5891, 0.8053, 0.5835, 0.8658, 0.5946, 0.7385, 0.5891, 0.8053, 0.6589, 0.7993, 0.6422, 0.7246, 0.6422, 0.7246, 0.6282, 0.6836, 0.5929, 0.6862, 0.5946, 0.7385, 0.2695, 0.3555, 0.2695, 0.3409, 0.2793, 0.3409, 0.2822, 0.3575, 0.2793, 0.3409, 0.29, 0.3536, 0.2822, 0.3575, 0.009769, 0.2716, 0.01075, 0.254, 0.02344, 0.255, 0.02344, 0.2725, 0.04981, 0.2677, 0.04883, 0.2511, 0.06055, 0.2472, 0.05762, 0.2647, 0.06055, 0.2472, 0.07031, 0.2462, 0.07031, 0.2638, 0.05762, 0.2647, 0.1484, 0.8672, 0.1348, 0.8125, 0.1973, 0.8575, 0.2461, 0.9317, 0.1855, 0.9102, 0.2461, 0.8829, 0.2988, 0.7442, 0.3496, 0.7422, 0.2969, 0.8184, 0.123, 0.7071, 0.166, 0.6758, 0.1504, 0.7129, 0.5309, 0.6839, 0.5393, 0.7515, 0.5946, 0.7385, 0.1855, 0.7168, 0.1426, 0.7422, 0.1504, 0.7129, 0.1426, 0.7422, 0.08984, 0.7461, 0.1504, 0.7129, 0.5309, 0.6839, 0.5545, 0.6701, 0.5436, 0.6363, 0.1504, 0.7129, 0.166, 0.6758, 0.1855, 0.7168, 0.2461, 0.7247, 0.1855, 0.7168, 0.209, 0.6758, 0.209, 0.6758, 0.2461, 0.67, 0.2461, 0.7247, 0.6185, 0.185, 0.6197, 0.1355, 0.6559, 0.1375, 0.654, 0.1855, 0.5342, 0.1958, 0.5188, 0.1048, 0.5457, 0.09981, 0.5612, 0.19, 0.6301, 0.4391, 0.6297, 0.3936, 0.6509, 0.3889, 0.6503, 0.4103, 0.5596, 0.4183, 0.5805, 0.4175, 0.5825, 0.4354, 0.6123, 0.4503, 0.6062, 0.3971, 0.6297, 0.3936, 0.6301, 0.4391, 0.6503, 0.4103, 0.6509, 0.3889, 0.6798, 0.3848, 0.6823, 0.395, 0.5457, 0.09981, 0.5188, 0.1048, 0.5003, 0.08484, 0.5576, 0.07487, 0.5576, 0.07487, 0.5003, 0.08484, 0.4968, 0.05096, 0.5509, 0.04923, 0.5612, 0.19, 0.5457, 0.09981, 0.5732, 0.09537, 0.5916, 0.1891, 0.5034, 0.1992, 0.4925, 0.1099, 0.5188, 0.1048, 0.5342, 0.1958, 0.654, 0.1855, 0.67, 0.1258, 0.6837, 0.1908, 0.5916, 0.1891, 0.6051, 0.1244, 0.6185, 0.185, 0.6297, 0.3936, 0.6227, 0.3052, 0.6497, 0.305, 0.6509, 0.3889, 0.5575, 0.3987, 0.5466, 0.3097, 0.5716, 0.3072, 0.5787, 0.3995, 0.5787, 0.3995, 0.5716, 0.3072, 0.6009, 0.3054, 0.6062, 0.3971, 0.5233, 0.3938, 0.518, 0.3129, 0.5466, 0.3097, 0.5575, 0.3987, 0.6509, 0.3889, 0.6497, 0.305, 0.6746, 0.304, 0.6798, 0.3848, 0.6062, 0.3971, 0.6009, 0.3054, 0.6227, 0.3052, 0.6297, 0.3936, 0.5716, 0.3072, 0.5673, 0.2541, 0.5982, 0.2537, 0.6009, 0.3054, 0.5466, 0.3097, 0.5408, 0.2572, 0.5673, 0.2541, 0.5716, 0.3072, 0.518, 0.3129, 0.5119, 0.2634, 0.5408, 0.2572, 0.5466, 0.3097, 0.5673, 0.2541, 0.5612, 0.19, 0.5916, 0.1891, 0.5982, 0.2537, 0.5119, 0.2634, 0.5034, 0.1992, 0.5342, 0.1958, 0.5408, 0.2572, 0.6009, 0.3054, 0.6223, 0.2933, 0.6227, 0.3052, 0.6497, 0.305, 0.6496, 0.293, 0.6746, 0.304, 0.6213, 0.2546, 0.6185, 0.185, 0.654, 0.1855, 0.6496, 0.255, 0.6494, 0.2705, 0.6218, 0.2704, 0.6213, 0.2546, 0.6496, 0.255, 0.6496, 0.255, 0.654, 0.1855, 0.6837, 0.1908, 0.6751, 0.2544, 0.5982, 0.2537, 0.5916, 0.1891, 0.6185, 0.185, 0.6213, 0.2546, 0.5408, 0.2572, 0.5342, 0.1958, 0.5612, 0.19, 0.5673, 0.2541, 0.6272, 0.1133, 0.6265, 0.08635, 0.655, 0.0866, 0.6518, 0.1111, 0.6518, 0.1111, 0.655, 0.0866, 0.6818, 0.09425, 0.4968, 0.05096, 0.5039, 0.0227, 0.535, 0.0227, 0.5509, 0.04923, 0.6265, 0.08635, 0.6272, 0.1133, 0.5978, 0.09132, 0.5916, 0.1891, 0.5732, 0.09537, 0.6051, 0.1244, 0.6051, 0.1244, 0.5732, 0.09537, 0.5978, 0.09132, 0.6837, 0.1908, 0.67, 0.1258, 0.713, 0.1036, 0.713, 0.1036, 0.67, 0.1258, 0.6818, 0.09425, 0.5978, 0.09132, 0.6272, 0.1133, 0.6051, 0.1244, 0.6051, 0.1244, 0.6197, 0.1355, 0.6185, 0.185, 0.654, 0.1855, 0.6559, 0.1375, 0.67, 0.1258, 0.67, 0.1258, 0.6518, 0.1111, 0.6818, 0.09425, 0.67, 0.1258, 0.6559, 0.1375, 0.6518, 0.1111, 0.6272, 0.1133, 0.6197, 0.1355, 0.6051, 0.1244, 0.6197, 0.1355, 0.6272, 0.1133, 0.6518, 0.1111, 0.6559, 0.1375, 0.05469, 0.1534, 0.05155, 0.1046, 0.07031, 0.1026, 0.07031, 0.1534, 0.2695, 0.2539, 0.2695, 0.2003, 0.2867, 0.2003, 0.2832, 0.2549, 0.04004, 0.1851, 0.02735, 0.2242, 0.02539, 0.1891, 0.2969, 0.2852, 0.3125, 0.2832, 0.3115, 0.3141, 0.2959, 0.3186, 0.29, 0.3536, 0.3076, 0.3477, 0.3174, 0.3682, 0.294, 0.3682, 0.3076, 0.3477, 0.29, 0.3536, 0.2793, 0.3409, 0.291, 0.3848, 0.3174, 0.3682, 0.2998, 0.3936, 0.3076, 0.3477, 0.2979, 0.3321, 0.3838, 0.334, 0.3838, 0.3477, 0.3858, 0.3965, 0.3828, 0.4141, 0.3086, 0.419, 0.3076, 0.4004, 0.3174, 0.3682, 0.3076, 0.3477, 0.3838, 0.3477, 0.3858, 0.3653, 0.2979, 0.3321, 0.2959, 0.3186, 0.3828, 0.3204, 0.3838, 0.334, 0.2974, 0.0319, 0.3021, 0.04091, 0.3298, 0.02183, 0.3239, 0.01358, 0.2435, 0.03964, 0.2429, 0.04986, 0.2781, 0.05077, 0.2758, 0.04017, 0.2227, 0.03186, 0.22, 0.0412, 0.2429, 0.04986, 0.2435, 0.03964, 0.1618, 0.003301, 0.1566, 0.01123, 0.1903, 0.02219, 0.1948, 0.01366, 0.3358, 0.08846, 0.3401, 0.09518, 0.3685, 0.06338, 0.3635, 0.05811, 0.1496, 0.05031, 0.1488, 0.05625, 0.1652, 0.06506, 0.1691, 0.05979, 0.2425, 0.09529, 0.2419, 0.1006, 0.254, 0.1109, 0.257, 0.1049, 0.2162, 0.08986, 0.2146, 0.09556, 0.2419, 0.1006, 0.2425, 0.09529, 0.3953, 0.3331, 0.4113, 0.3321, 0.4121, 0.3477, 0.3966, 0.3477, 0.04004, 0.1851, 0.03873, 0.231, 0.02735, 0.2242, 0.2998, 0.3936, 0.3125, 0.3858, 0.3076, 0.4004, 0.3858, 0.3653, 0.3858, 0.3809, 0.3125, 0.3858, 0.3174, 0.3682, 0.1948, 0.01366, 0.1903, 0.02219, 0.22, 0.0412, 0.2227, 0.03186, 0.1691, 0.05979, 0.1652, 0.06506, 0.2146, 0.09556, 0.2162, 0.08986, 0.2793, 0.3409, 0.2979, 0.3321, 0.3076, 0.3477, 0.3191, 0.09785, 0.3238, 0.1035, 0.3401, 0.09518, 0.3358, 0.08846, 0.2758, 0.04017, 0.2781, 0.05077, 0.3021, 0.04091, 0.2974, 0.0319, 0.3174, 0.3682, 0.3125, 0.3858, 0.2998, 0.3936, 0.4131, 0.3838, 0.4541, 0.3838, 0.4131, 0.3995, 0.4121, 0.3477, 0.4512, 0.3448, 0.4141, 0.3672, 0.4113, 0.3321, 0.4463, 0.3282, 0.4121, 0.3477, 0.4463, 0.3282, 0.4113, 0.3321, 0.4434, 0.3086, 0.03614, 0.1554, 0.03028, 0.1143, 0.05155, 0.1046, 0.05469, 0.1534, 0.3545, 0.1126, 0.3718, 0.1324, 0.3984, 0.1035, 0.3827, 0.08329, 0.2233, 0.1237, 0.2258, 0.1483, 0.2373, 0.1486, 0.2381, 0.1235, 0.2381, 0.1235, 0.2373, 0.1486, 0.2426, 0.1562, 0.248, 0.1279, 0.3301, 0.1213, 0.3395, 0.1457, 0.3487, 0.1438, 0.3433, 0.1166, 0.1492, 0.08728, 0.1337, 0.1056, 0.1721, 0.1347, 0.1883, 0.1179, 0.1381, 0.08182, 0.1246, 0.1056, 0.1337, 0.1056, 0.1492, 0.08728, 0.2258, 0.1483, 0.218, 0.1542, 0.2426, 0.1562, 0.2373, 0.1486, 0.2022, 0.1198, 0.2085, 0.1157, 0.2146, 0.09556, 0.1956, 0.1124, 0.1728, 0.1454, 0.1721, 0.1347, 0.1337, 0.1056, 0.1246, 0.1056, 0.2225, 0.1143, 0.2146, 0.09556, 0.2085, 0.1157, 0.2115, 0.1219, 0.3235, 0.05937, 0.3358, 0.08846, 0.3635, 0.05811, 0.1566, 0.01123, 0.1496, 0.05031, 0.1691, 0.05979, 0.1903, 0.02219, 0.2425, 0.09529, 0.2637, 0.09894, 0.2824, 0.08286, 0.22, 0.0412, 0.2162, 0.08986, 0.2425, 0.09529, 0.2429, 0.04986, 0.1903, 0.02219, 0.1691, 0.05979, 0.2162, 0.08986, 0.22, 0.0412, 0.3298, 0.02183, 0.3235, 0.05937, 0.3635, 0.05811, 0.2429, 0.04986, 0.2824, 0.08286, 0.2781, 0.05077, 0.2969, 0.08288, 0.2781, 0.05077, 0.2824, 0.08286, 0.3358, 0.08846, 0.3235, 0.05937, 0.3191, 0.09785, 0.2425, 0.09529, 0.2824, 0.08286, 0.2429, 0.04986, 0.3021, 0.04091, 0.3235, 0.05937, 0.3298, 0.02183, 0.257, 0.1049, 0.2637, 0.09894, 0.2425, 0.09529, 0.3191, 0.09785, 0.3235, 0.05937, 0.3101, 0.09575, 0.3124, 0.1111, 0.3191, 0.09785, 0.3101, 0.09575, 0.3021, 0.04091, 0.2969, 0.08288, 0.3101, 0.09575, 0.3101, 0.09575, 0.3045, 0.1117, 0.2947, 0.1215, 0.3124, 0.1111, 0.2969, 0.08288, 0.2938, 0.1049, 0.3045, 0.1117, 0.3101, 0.09575, 0.2637, 0.09894, 0.2776, 0.1154, 0.2863, 0.105, 0.2824, 0.08286, 0.2824, 0.08286, 0.2863, 0.105, 0.2938, 0.1049, 0.2969, 0.08288, 0.3045, 0.1117, 0.2938, 0.1049, 0.2863, 0.105, 0.2947, 0.1215, 0.3021, 0.04091, 0.2781, 0.05077, 0.2969, 0.08288, 0.3235, 0.05937, 0.3021, 0.04091, 0.3101, 0.09575, 0.349, 0.1057, 0.3545, 0.1126, 0.3827, 0.08329, 0.3775, 0.07608, 0.1541, 0.08064, 0.1492, 0.08728, 0.1883, 0.1179, 0.1956, 0.1124, 0.1418, 0.07504, 0.1381, 0.08182, 0.1492, 0.08728, 0.1541, 0.08064, 0.1728, 0.1454, 0.1953, 0.1251, 0.1883, 0.1179, 0.1721, 0.1347, 0.2146, 0.09556, 0.2225, 0.1143, 0.2384, 0.1133, 0.2419, 0.1006, 0.3238, 0.1035, 0.3283, 0.1149, 0.3417, 0.1092, 0.3401, 0.09518, 0.1953, 0.1251, 0.2022, 0.1198, 0.1956, 0.1124, 0.1883, 0.1179, 0.1652, 0.06506, 0.1541, 0.08064, 0.1956, 0.1124, 0.2146, 0.09556, 0.3401, 0.09518, 0.349, 0.1057, 0.3775, 0.07608, 0.3685, 0.06338, 0.2258, 0.1483, 0.2233, 0.1237, 0.2138, 0.1298, 0.218, 0.1542, 0.1488, 0.05625, 0.1418, 0.07504, 0.1541, 0.08064, 0.1652, 0.06506, 0.2384, 0.1133, 0.2381, 0.1235, 0.248, 0.1279, 0.2506, 0.1181, 0.2419, 0.1006, 0.2384, 0.1133, 0.2506, 0.1181, 0.254, 0.1109, 0.2233, 0.1237, 0.2225, 0.1143, 0.2115, 0.1219, 0.2138, 0.1298, 0.3283, 0.1149, 0.3301, 0.1213, 0.3433, 0.1166, 0.3417, 0.1092, 0.2225, 0.1143, 0.2233, 0.1237, 0.2381, 0.1235, 0.2384, 0.1133, 0.02539, 0.1891, 0.02051, 0.1602, 0.03614, 0.1554, 0.04004, 0.1851, 0.05664, 0.1847, 0.05469, 0.1534, 0.07031, 0.1534, 0.07031, 0.1837, 0.2969, 0.2852, 0.2988, 0.2549, 0.3174, 0.2569, 0.3125, 0.2832, 0.2822, 0.2862, 0.2832, 0.2549, 0.2988, 0.2549, 0.2969, 0.2852, 0.2695, 0.2862, 0.2695, 0.2539, 0.2832, 0.2549, 0.2822, 0.2862, 0.04004, 0.1851, 0.03614, 0.1554, 0.05469, 0.1534, 0.05664, 0.1847, 0.04004, 0.2921, 0.03711, 0.2706, 0.04981, 0.2677, 0.04981, 0.2911, 0.02051, 0.294, 0.02344, 0.2725, 0.03711, 0.2706, 0.04004, 0.2921, 0.003909, 0.2921, 0.009769, 0.2716, 0.02344, 0.2725, 0.02051, 0.294, 0.05762, 0.2647, 0.04981, 0.2911, 0.04981, 0.2677, 0.07031, 0.2638, 0.07031, 0.2882, 0.05762, 0.2647, 0.05762, 0.2647, 0.07031, 0.2882, 0.04981, 0.2911, 0.3858, 0.3809, 0.3858, 0.3965, 0.3076, 0.4004, 0.3125, 0.3858, 0.4141, 0.3672, 0.4512, 0.3448, 0.4551, 0.3663, 0.4121, 0.3477, 0.4463, 0.3282, 0.4512, 0.3448, 0.4113, 0.3321, 0.4094, 0.3174, 0.4434, 0.3086, 0.4091, 0.418, 0.4131, 0.3995, 0.4531, 0.4053, 0.4434, 0.4297, 0.4091, 0.418, 0.4531, 0.4053, 0.4131, 0.3995, 0.4541, 0.3838, 0.4531, 0.4053, 0.4541, 0.3838, 0.4131, 0.3838, 0.4551, 0.3663, 0.4131, 0.3838, 0.4141, 0.3672, 0.4551, 0.3663, 0.2861, 0.1768, 0.3047, 0.1973, 0.2867, 0.2003, 0.6213, 0.2546, 0.6218, 0.2704, 0.5982, 0.2537, 0.5982, 0.2537, 0.6218, 0.2704, 0.6223, 0.2933, 0.6009, 0.3054, 0.6751, 0.2544, 0.6494, 0.2705, 0.6496, 0.255, 0.6497, 0.305, 0.6227, 0.3052, 0.6223, 0.2933, 0.6496, 0.293, 0.6496, 0.293, 0.6223, 0.2933, 0.6218, 0.2704, 0.6494, 0.2705, 0.6746, 0.304, 0.6496, 0.293, 0.6494, 0.2705, 0.6751, 0.2544, 0.3838, 0.334, 0.3953, 0.3331, 0.3966, 0.3477, 0.3838, 0.3477, 0.4131, 0.3838, 0.4131, 0.3995, 0.3858, 0.3965, 0.3858, 0.3809, 0.3858, 0.3809, 0.3858, 0.3653, 0.4141, 0.3672, 0.4131, 0.3838, 0.3953, 0.3331, 0.3955, 0.3194, 0.4094, 0.3174, 0.4113, 0.3321, 0.1348, 0.8125, 0.08789, 0.7793, 0.1426, 0.7422, 0.08008, 0.8204, 0.08789, 0.7793, 0.1348, 0.8125, 0.1426, 0.7422, 0.08789, 0.7793, 0.08984, 0.7461, 0.491, 0.9525, 0.4844, 0.9649, 0.5177, 0.9357, 0.08789, 0.7793, 0.07031, 0.8301, 0.01758, 0.8301, 0.003906, 0.7871, 0.4844, 0.9649, 0.491, 0.9525, 0.475, 0.9344, 0.08984, 0.7461, 0.08789, 0.7793, 0.05078, 0.7364, 0.05078, 0.7364, 0.08789, 0.7793, 0.003906, 0.7871, 0.4163, 0.9297, 0.4366, 0.9649, 0.475, 0.9344, 0.4366, 0.9649, 0.4844, 0.9649, 0.475, 0.9344, 0.4699, 0.8844, 0.4754, 0.8581, 0.4422, 0.8748, 0.475, 0.9344, 0.4699, 0.8844, 0.4422, 0.8748, 0.4163, 0.9297, 0.5201, 0.7299, 0.5393, 0.7515, 0.5309, 0.6839, 0.5072, 0.8093, 0.5107, 0.8731, 0.547, 0.8382, 0.5326, 0.8048, 0.5946, 0.7385, 0.5393, 0.7515, 0.5326, 0.8048, 0.5891, 0.8053, 0.2803, 0.3174, 0.2959, 0.3186, 0.2979, 0.3321, 0.2979, 0.3321, 0.2793, 0.3409, 0.2803, 0.3174, 0.2959, 0.3186, 0.2803, 0.3174, 0.2822, 0.2862, 0.2969, 0.2852, 0.2695, 0.2862, 0.2822, 0.2862, 0.2803, 0.3174, 0.2695, 0.3409, 0.5805, 0.4175, 0.5596, 0.4183, 0.5586, 0.4086, 0.5586, 0.4086, 0.5575, 0.3987, 0.5787, 0.3995, 0.5805, 0.4175, 0.5271, 0.4032, 0.5586, 0.4086, 0.5596, 0.4183, 0.5575, 0.3987, 0.5586, 0.4086, 0.5271, 0.4032, 0.03873, 0.231, 0.0586, 0.2081, 0.05957, 0.2335, 0.07031, 0.2061, 0.0586, 0.2081, 0.05664, 0.1847, 0.07031, 0.1837, 0.05664, 0.1847, 0.0586, 0.2081, 0.03873, 0.231, 0.04004, 0.1851, 0.3858, 0.3965, 0.3962, 0.4151, 0.3828, 0.4141, 0.3953, 0.3331, 0.3838, 0.334, 0.3828, 0.3204, 0.3955, 0.3194, 0.3966, 0.3477, 0.3858, 0.3653, 0.3838, 0.3477, 0.4141, 0.3672, 0.3858, 0.3653, 0.3966, 0.3477, 0.4121, 0.3477, 0.3962, 0.4151, 0.3858, 0.3965, 0.4131, 0.3995, 0.4091, 0.418, 0.2867, 0.2003, 0.2695, 0.2003, 0.2861, 0.1768, 0.05155, 0.1046, 0.05078, 0.08505, 0.07031, 0.1026, 0.08984, 0.08505, 0.05078, 0.08505, 0.0625, 0.05087, 0.07812, 0.05087, 0.05078, 0.08505, 0.08984, 0.08505, 0.07031, 0.1026, 0.2637, 0.1436, 0.2754, 0.1436, 0.2861, 0.1768, 0.2529, 0.1768, 0.2861, 0.1768, 0.2695, 0.2003, 0.2529, 0.1768, 0.8609, 0.4175, 0.859, 0.4354, 0.8352, 0.3971, 0.8627, 0.3995, 0.8609, 0.4175, 0.8352, 0.3971, 0.5825, 0.4354, 0.5805, 0.4175, 0.6062, 0.3971, 0.5805, 0.4175, 0.5787, 0.3995, 0.6062, 0.3971, 0.5889, 0.99, 0.5387, 0.9381, 0.5826, 0.9168, 0.6288, 0.9358, 0.5826, 0.9168, 0.5387, 0.9381, 0.5889, 0.99, 0.6288, 0.9358, 0.2988, 0.7442, 0.2656, 0.7461, 0.3066, 0.7168, 0.1426, 0.7422, 0.1934, 0.7442, 0.1953, 0.8184, 0.3574, 0.8125, 0.2969, 0.8184, 0.3496, 0.7422, 0.2969, 0.8184, 0.3574, 0.8125, 0.2949, 0.8399, 0.2949, 0.8399, 0.2949, 0.8575, 0.2461, 0.8497, 0.1973, 0.8575, 0.1973, 0.8399, 0.2461, 0.8497, 0.1973, 0.8399, 0.2227, 0.8282, 0.2461, 0.8497, 0.1953, 0.8184, 0.1348, 0.8125, 0.1426, 0.7422, 0.1348, 0.8125, 0.1953, 0.8184, 0.1973, 0.8399, 0.2461, 0.7493, 0.2656, 0.7461, 0.2461, 0.8086, 0.2266, 0.7461, 0.2461, 0.7247, 0.2461, 0.7493, 0.1855, 0.7168, 0.2461, 0.7247, 0.2266, 0.7461, 0.2266, 0.7461, 0.1934, 0.7442, 0.1855, 0.7168, 0.2676, 0.8028, 0.2656, 0.7461, 0.2988, 0.7442, 0.2266, 0.7461, 0.2246, 0.8028, 0.1934, 0.7442, 0.2246, 0.8028, 0.2266, 0.7461, 0.2461, 0.8086, 0.2695, 0.8282, 0.2949, 0.8399, 0.2461, 0.8497, 0.2969, 0.8184, 0.2949, 0.8399, 0.2695, 0.8282, 0.2676, 0.8028, 0.2969, 0.8184, 0.2695, 0.8282, 0.1973, 0.8399, 0.1953, 0.8184, 0.2227, 0.8282, 0.1953, 0.8184, 0.2246, 0.8028, 0.2227, 0.8282, 0.2695, 0.8282, 0.2461, 0.8497, 0.2461, 0.8086, 0.2227, 0.8282, 0.2246, 0.8028, 0.2461, 0.8086, 0.1348, 0.8125, 0.1973, 0.8399, 0.1973, 0.8575, 0.2949, 0.8575, 0.2949, 0.8399, 0.3574, 0.8125, 0.2969, 0.8184, 0.2676, 0.8028, 0.2988, 0.7442, 0.2246, 0.8028, 0.1953, 0.8184, 0.1934, 0.7442, 0.2676, 0.8028, 0.2695, 0.8282, 0.2461, 0.8086, 0.2461, 0.8497, 0.2227, 0.8282, 0.2461, 0.8086, 0.4023, 0.7461, 0.3496, 0.7422, 0.3418, 0.7129, 0.5835, 0.8658, 0.5107, 0.8731, 0.547, 0.8382, 0.5891, 0.8053, 0.5326, 0.8048, 0.547, 0.8382, 0.547, 0.8382, 0.5107, 0.8731, 0.5835, 0.8658, 0.5891, 0.8053, 0.5835, 0.8658, 0.547, 0.8382, 0.2402, 0.2549, 0.2217, 0.2569, 0.2158, 0.2227, 0.2344, 0.1973, 0.2559, 0.2549, 0.2402, 0.2549, 0.2344, 0.1973, 0.2524, 0.2003, 0.2266, 0.7461, 0.2461, 0.7493, 0.2461, 0.8086, 0.2656, 0.7461, 0.2676, 0.8028, 0.2461, 0.8086, 0.3066, 0.9102, 0.3555, 0.9512, 0.2461, 0.9942, 0.2461, 0.9942, 0.1367, 0.9512, 0.1855, 0.9102, 0.3066, 0.9102, 0.2461, 0.9317, 0.2461, 0.8829, 0.1855, 0.9102, 0.2109, 0.8789, 0.2461, 0.8829, 0.2461, 0.8497, 0.2949, 0.8575, 0.2812, 0.8789, 0.2109, 0.8789, 0.1973, 0.8575, 0.2461, 0.8497, 0.3984, 0.8848, 0.3438, 0.8672, 0.3574, 0.8125, 0.1348, 0.8125, 0.1484, 0.8672, 0.09375, 0.8848])
me_sample.materials.append(mat_sample)
me_sample.use_remesh_preserve_volume = False
me_sample.use_remesh_preserve_attributes = False
me_sample.use_mirror_x = True
me_sample.use_mirror_topology = True
me_sample.update()
arm_rig = bpy.data.armatures.new('Rig')  # bones are not reproduced

# ---- objects
ob_sample = bpy.data.objects.new('Sample', me_sample)
ob_rig = bpy.data.objects.new('Rig', arm_rig)

# ---- transforms, parenting, visibility, modifiers, constraints
ob_sample.location = (0.0, 0.0, 0.0)
ob_sample.lock_location = (True, True, True)
ob_sample.lock_rotation = (True, True, True)
ob_sample.lock_rotations_4d = False
ob_sample.lock_scale = (True, True, True)
ob_sample.empty_display_type = 'ARROWS'
ob_sample.lineart.crease_threshold = 0.0
ob_sample.use_mesh_mirror_x = True
_vg = ob_sample.vertex_groups.new(name='Head_CTRL')
_vg.add([0, 1, 2, 3, 4, 5, 6, 7, 8, 9, 10, 11, 12, 13, 14, 15, 16, 17, 18, 19, 20, 21, 22, 23, 24, 25, 26, 27, 28, 29, 30, 31, 32, 33, 34, 35, 36, 37, 38, 39, 40, 41, 42, 43, 44, 45, 46, 47, 48, 69, 70, 71, 204, 205, 206, 207, 208, 209, 210, 215, 216, 217, 218, 219, 220, 221, 222, 223, 224, 225, 226, 227, 228, 229, 230, 231, 232, 233, 234, 235, 236, 237, 258, 259, 260, 393, 394, 395, 396, 397, 398, 399, 404, 405, 406, 407, 408, 409, 410, 411, 412, 413, 414, 415, 416, 417, 418, 425, 433, 434, 435, 436, 437, 438, 439, 440, 441, 442], 1.0, 'REPLACE')
_vg = ob_sample.vertex_groups.new(name='Neck')
_vg.add([46, 47, 48, 193, 194, 195, 196, 235, 236, 237, 382, 383, 384, 385, 417, 418, 430, 431], 1.0, 'REPLACE')
_vg = ob_sample.vertex_groups.new(name='TopBack_CTRL')
for _i, _w in zip([49, 50, 51, 52, 53, 54, 55, 57, 58, 59, 60, 61, 62, 63, 112, 113, 132, 193, 194, 195, 196, 211, 214, 238, 239, 240, 241, 242, 243, 244, 246, 247, 248, 249, 250, 251, 252, 301, 302, 321, 382, 383, 384, 385, 400, 403, 419, 420, 421, 422, 423, 424, 430, 431, 432], [1.0, 1.0, 1.0, 1.0, 1.0, 1.0, 1.0, 1.0, 1.0, 1.0, 1.0, 1.0, 1.0, 1.0, 1.0, 1.0, 1.0, 0.5, 0.5, 0.5, 0.5, 1.0, 1.0, 1.0, 1.0, 1.0, 1.0, 1.0, 1.0, 1.0, 1.0, 1.0, 1.0, 1.0, 1.0, 1.0, 1.0, 1.0, 1.0, 1.0, 0.5, 0.5, 0.5, 0.5, 1.0, 1.0, 1.0, 1.0, 1.0, 1.0, 1.0, 1.0, 0.5, 0.5, 1.0]): _vg.add([_i], _w, 'REPLACE')
_vg = ob_sample.vertex_groups.new(name='MidBack_CTRL')
_vg.add([188, 189, 190, 191, 192, 377, 378, 379, 380, 381, 428, 429], 1.0, 'REPLACE')
_vg = ob_sample.vertex_groups.new(name='LowBack_CTRL')
for _i, _w in zip([56, 64, 65, 66, 67, 68, 110, 111, 212, 213, 245, 253, 254, 255, 256, 257, 299, 300, 401, 402, 426, 427], [1.0, 1.0, 1.0, 1.0, 1.0, 1.0, 1.0, 1.0, 0.5, 0.5, 1.0, 1.0, 1.0, 1.0, 1.0, 1.0, 1.0, 1.0, 0.5, 0.5, 1.0, 1.0]): _vg.add([_i], _w, 'REPLACE')
_vg = ob_sample.vertex_groups.new(name='Thigh_CTRL_L')
for _i, _w in zip([72, 73, 74, 75, 76, 77, 84, 85, 86, 87, 88, 89, 199, 200, 212, 213], [1.0, 1.0, 1.0, 1.0, 1.0, 1.0, 1.0, 1.0, 1.0, 1.0, 1.0, 1.0, 1.0, 1.0, 0.5, 0.5]): _vg.add([_i], _w, 'REPLACE')
_vg = ob_sample.vertex_groups.new(name='Thigh_CTRL_R')
for _i, _w in zip([261, 262, 263, 264, 265, 266, 273, 274, 275, 276, 277, 278, 388, 389, 401, 402], [1.0, 1.0, 1.0, 1.0, 1.0, 1.0, 1.0, 1.0, 1.0, 1.0, 1.0, 1.0, 1.0, 1.0, 0.5, 0.5]): _vg.add([_i], _w, 'REPLACE')
_vg = ob_sample.vertex_groups.new(name='Shin_CTRL_L')
_vg.add([90, 91, 92, 93, 94, 95, 96, 97, 98, 99, 100, 101, 197, 198], 1.0, 'REPLACE')
_vg = ob_sample.vertex_groups.new(name='Shin_CTRL_R')
_vg.add([279, 280, 281, 282, 283, 284, 285, 286, 287, 288, 289, 290, 386, 387], 1.0, 'REPLACE')
_vg = ob_sample.vertex_groups.new(name='Foot_CTRL_L')
for _i, _w in zip([78, 79, 80, 81, 82, 83, 102, 103, 104, 105, 106, 107, 108, 109], [1.0, 1.0, 1.0, 1.0, 1.0, 1.0, 0.2, 0.2, 0.2, 0.2, 1.0, 1.0, 1.0, 1.0]): _vg.add([_i], _w, 'REPLACE')
_vg = ob_sample.vertex_groups.new(name='Foot_CTRL_R')
for _i, _w in zip([267, 268, 269, 270, 271, 272, 291, 292, 293, 294, 295, 296, 297, 298], [1.0, 1.0, 1.0, 1.0, 1.0, 1.0, 0.2, 0.2, 0.2, 0.2, 1.0, 1.0, 1.0, 1.0]): _vg.add([_i], _w, 'REPLACE')
_vg = ob_sample.vertex_groups.new(name='Arm1_CTRL_L')
_vg.add([116, 117, 118, 119, 134, 140, 201, 203], 1.0, 'REPLACE')
_vg = ob_sample.vertex_groups.new(name='Arm1_CTRL_R')
_vg.add([305, 306, 307, 308, 323, 329, 390, 392], 1.0, 'REPLACE')
_vg = ob_sample.vertex_groups.new(name='Arm2_CTRL_L')
_vg.add([128, 129, 130, 131, 137, 142, 143, 144, 145, 146, 147, 148, 202], 1.0, 'REPLACE')
_vg = ob_sample.vertex_groups.new(name='Arm2_CTRL_R')
_vg.add([317, 318, 319, 320, 326, 331, 332, 333, 334, 335, 336, 337, 391], 1.0, 'REPLACE')
_vg = ob_sample.vertex_groups.new(name='Hand_CTRL_L')
_vg.add([120, 121, 122, 123, 135, 139, 157, 158, 159, 160, 161, 162, 165], 1.0, 'REPLACE')
_vg = ob_sample.vertex_groups.new(name='Hand_CTRL_R')
_vg.add([309, 310, 311, 312, 324, 328, 346, 347, 348, 349, 350, 351, 354], 1.0, 'REPLACE')
_vg = ob_sample.vertex_groups.new(name='F_Index1_L')
_vg.add([126, 127, 136, 138, 180, 181, 182, 183], 1.0, 'REPLACE')
_vg = ob_sample.vertex_groups.new(name='F_Index1_R')
_vg.add([315, 316, 325, 327, 369, 370, 371, 372], 1.0, 'REPLACE')
_vg = ob_sample.vertex_groups.new(name='F_Index2_L')
for _i, _w in zip([151, 152, 153, 154, 184, 185, 186, 187], [1.0, 1.0, 0.03623, 1.0, 1.0, 1.0, 1.0, 1.0]): _vg.add([_i], _w, 'REPLACE')
_vg = ob_sample.vertex_groups.new(name='F_Index2_R')
for _i, _w in zip([340, 341, 342, 343, 373, 374, 375, 376], [1.0, 1.0, 0.03623, 1.0, 1.0, 1.0, 1.0, 1.0]): _vg.add([_i], _w, 'REPLACE')
_vg = ob_sample.vertex_groups.new(name='F_Middle1_L')
_vg.add([136, 138, 177, 179], 1.0, 'REPLACE')
_vg = ob_sample.vertex_groups.new(name='F_Middle1_R')
_vg.add([325, 327, 366, 368], 1.0, 'REPLACE')
_vg = ob_sample.vertex_groups.new(name='F_Middle2_L')
_vg.add([155, 156, 173, 175], 1.0, 'REPLACE')
_vg = ob_sample.vertex_groups.new(name='F_Middle2_R')
_vg.add([344, 345, 362, 364], 1.0, 'REPLACE')
_vg = ob_sample.vertex_groups.new(name='F_Pinky1_L')
for _i, _w in zip([124, 125, 157, 176, 178], [1.0, 1.0, 0.006148, 1.0, 1.0]): _vg.add([_i], _w, 'REPLACE')
_vg = ob_sample.vertex_groups.new(name='F_Pinky1_R')
for _i, _w in zip([313, 314, 346, 365, 367], [1.0, 1.0, 0.006148, 1.0, 1.0]): _vg.add([_i], _w, 'REPLACE')
_vg = ob_sample.vertex_groups.new(name='F_Pinky2_L')
_vg.add([149, 150, 172, 174], 1.0, 'REPLACE')
_vg = ob_sample.vertex_groups.new(name='F_Pinky2_R')
_vg.add([338, 339, 361, 363], 1.0, 'REPLACE')
_vg = ob_sample.vertex_groups.new(name='F_Thumb2_L')
_vg.add([163, 164, 166, 167], 1.0, 'REPLACE')
_vg = ob_sample.vertex_groups.new(name='F_Thumb2_R')
_vg.add([352, 353, 355, 356], 1.0, 'REPLACE')
_vg = ob_sample.vertex_groups.new(name='F_Thumb3_L')
_vg.add([168, 169, 170, 171], 1.0, 'REPLACE')
_vg = ob_sample.vertex_groups.new(name='F_Thumb3_R')
_vg.add([357, 358, 359, 360], 1.0, 'REPLACE')
_vg = ob_sample.vertex_groups.new(name='Shoulder_L')
_vg.add([53, 55, 114, 115, 133, 141], 1.0, 'REPLACE')
_vg = ob_sample.vertex_groups.new(name='Shoulder_R')
_vg.add([242, 244, 303, 304, 322, 330], 1.0, 'REPLACE')
_vg = ob_sample.vertex_groups.new(name='F_Pinky_Hand_L')
_vg.add([157, 159], 1.0, 'REPLACE')
_vg = ob_sample.vertex_groups.new(name='F_Pinky_Hand_R')
_vg.add([346, 348], 1.0, 'REPLACE')
_m = ob_sample.modifiers.new('Armature', 'ARMATURE')
_m.show_render = False
_m.object = ob_rig
ob_rig.location = (0.0, 0.0, 0.0)
ob_rig.show_in_front = True
ob_rig.lineart.crease_threshold = 0.0

# ---- collection membership
col_collection_1.objects.link(ob_sample)
col_collection_11.objects.link(ob_rig)

# ---- scene / render settings (as saved in the file)
scene.frame_start = 1; scene.frame_end = 250; scene.frame_set(1)
scene.render.engine = 'BLENDER_EEVEE_NEXT'
scene.render.image_settings.color_mode = 'RGB'
scene.render.image_settings.compression = 90
scene.render.resolution_percentage = 50
scene.render.dither_intensity = 0.0
scene.render.bake_margin = 2
scene.render.bake_bias = 0.0
scene.cycles.use_denoising = False
scene.cycles.samples = 10
scene.cycles.sampling_pattern = 'TABULATED_SOBOL'
scene.cycles.light_sampling_threshold = 0.0
scene.cycles.use_adaptive_sampling = False
scene.cycles.use_light_tree = False
scene.cycles.blur_glossy = 0.0
scene.cycles.volume_bounces = 1
scene.cycles.pixel_filter_type = 'GAUSSIAN'
scene.cycles.sample_clamp_indirect = 0.0
scene.view_settings.view_transform = 'Standard'
bpy.context.view_layer.update()

# ---- added for rendering (the .blend has no active camera and no usable light): camera, sun
cam_auto = bpy.data.cameras.new('AutoCamera')
cam_auto.lens = 50.0
cam_auto.sensor_width = 36.0
cam_auto.clip_end = 1000.0
ob_auto_camera = bpy.data.objects.new('AutoCamera', cam_auto)
scene.collection.objects.link(ob_auto_camera)
ob_auto_camera.location = (1.90722, -2.26487, 2.52592)
ob_auto_camera.rotation_euler = (1.09748, -7.21219e-08, 0.694738)
scene.camera = ob_auto_camera
light_auto_sun = bpy.data.lights.new('AutoSun', 'SUN')
light_auto_sun.energy = 3.0
light_auto_sun.angle = 0.0523599
ob_auto_sun = bpy.data.objects.new('AutoSun', light_auto_sun)
scene.collection.objects.link(ob_auto_sun)
ob_auto_sun.rotation_euler = (0.872665, 0.174533, 0.523599)
bpy.context.view_layer.update()
